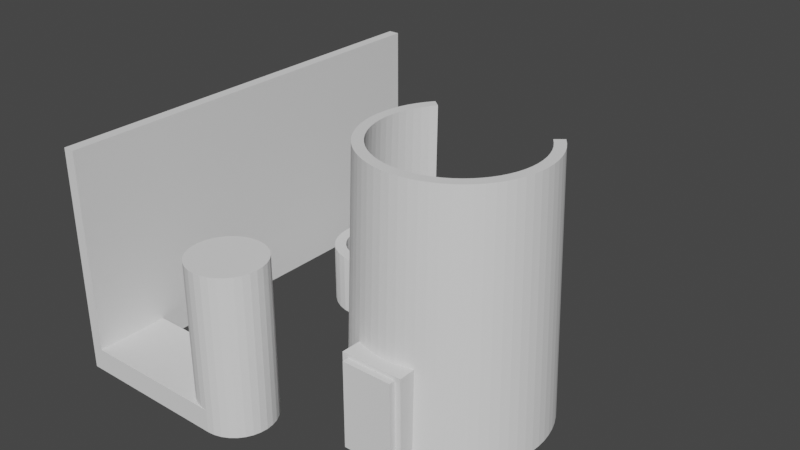 # Source: SOPORTE-DUCHA2.blend  (saved by Blender 3.5.10; exported with 4.5.12 LTS)
import bpy
from mathutils import Matrix  # noqa: F401  (used for matrix-valued properties, if any)

bpy.ops.wm.read_factory_settings(use_empty=True)
scene = bpy.context.scene
scene.name = 'Scene'

# ---- collections
col_collection = bpy.data.collections.new('Collection'); scene.collection.children.link(col_collection)

# ---- world
world_world = bpy.data.worlds.new('World'); scene.world = world_world
world_world.use_nodes = True; world_world.node_tree.nodes.clear()
_N = world_world.node_tree.nodes; _L = world_world.node_tree.links
n0 = _N.new('ShaderNodeOutputWorld'); n0.name = 'World Output'; n0.location = (300, 300)
n1 = _N.new('ShaderNodeBackground'); n1.name = 'Background'; n1.location = (10, 300)
n1.inputs[0].default_value = (0.05088, 0.05088, 0.05088, 1.0)
_L.new(n1.outputs[0], n0.inputs[0])
n0.is_active_output = True
world_world.color = (0.05088, 0.05088, 0.05088)
world_world.use_sun_shadow = False
world_world.sun_shadow_jitter_overblur = 0.0

# ---- meshes
me_circle_004 = bpy.data.meshes.new('Circle.004')
me_circle_004.from_pydata([(0.0, 1.0, -2.765e-10), (-0.09802, 0.9952, -2.779e-10), (-0.1951, 0.9808, -2.793e-10), (-0.2903, 0.9569, -2.807e-10), (-0.3827, 0.9239, -2.821e-10), (-0.4714, 0.8819, -2.833e-10), (-0.5556, 0.8315, -2.846e-10), (-0.6344, 0.773, -2.857e-10), (-0.6344, -0.773, -2.857e-10), (-0.5556, -0.8315, -2.846e-10), (-0.4714, -0.8819, -2.833e-10), (-0.3827, -0.9239, -2.821e-10), (-0.2903, -0.9569, -2.807e-10), (-0.1951, -0.9808, -2.793e-10), (-0.09802, -0.9952, -2.779e-10), (0.0, -1.0, -2.765e-10), (0.09802, -0.9952, -2.751e-10), (0.1951, -0.9808, -2.736e-10), (0.2903, -0.9569, -2.723e-10), (0.3827, -0.9239, -2.709e-10), (0.4714, -0.8819, -2.696e-10), (0.6344, -0.773, -2.673e-10), (0.7071, -0.7071, -2.662e-10), (0.773, -0.6344, -2.652e-10), (0.8315, -0.5556, -2.644e-10), (0.8819, -0.4714, -2.637e-10), (0.9239, -0.3827, -2.63e-10), (0.9569, -0.2903, -2.626e-10), (0.9808, -0.1951, -2.622e-10), (0.9952, -0.09802, -2.62e-10), (1.0, 0.0, -2.619e-10), (0.9952, 0.09802, -2.62e-10), (0.9808, 0.1951, -2.622e-10), (0.9569, 0.2903, -2.626e-10), (0.9239, 0.3827, -2.63e-10), (0.8819, 0.4714, -2.637e-10), (0.8315, 0.5556, -2.644e-10), (0.773, 0.6344, -2.652e-10), (0.7071, 0.7071, -2.662e-10), (0.6344, 0.773, -2.673e-10), (0.5556, 0.8315, -2.684e-10), (0.4714, 0.8819, -2.696e-10), (0.3827, 0.9239, -2.709e-10), (0.2903, 0.9569, -2.723e-10), (0.1951, 0.9808, -2.736e-10), (0.09802, 0.9952, -2.751e-10), (-0.08593, 0.8725, 4.513), (-7.349e-09, 0.8767, 4.513), (-0.171, 0.8599, 4.513), (-0.2545, 0.839, 4.513), (-0.3355, 0.81, 4.513), (-0.4133, 0.7732, 4.513), (-0.4871, 0.729, 4.513), (-0.5562, 0.6777, 4.513), (-0.5562, -0.6777, 4.513), (-0.4871, -0.729, 4.513), (-0.4133, -0.7732, 4.513), (-0.3355, -0.81, 4.513), (-0.2545, -0.839, 4.513), (-0.171, -0.8599, 4.513), (-0.08593, -0.8725, 4.513), (-7.349e-09, -0.8767, 4.513), (0.08593, -0.8725, 4.513), (0.171, -0.8599, 4.513), (0.2545, -0.839, 4.513), (0.3355, -0.81, 4.513), (0.4133, -0.7732, 4.513), (0.4871, -0.729, 4.513), (0.5562, -0.6777, 4.513), (0.6199, -0.6199, 4.513), (0.6777, -0.5562, 4.513), (0.729, -0.4871, 4.513), (0.7732, -0.4133, 4.513), (0.81, -0.3355, 4.513), (0.839, -0.2545, 4.513), (0.8599, -0.171, 4.513), (0.8725, -0.08593, 4.513), (0.8767, -2.939e-08, 4.513), (0.8725, 0.08593, 4.513), (0.8599, 0.171, 4.513), (0.839, 0.2545, 4.513), (0.81, 0.3355, 4.513), (0.7732, 0.4133, 4.513), (0.729, 0.4871, 4.513), (0.6777, 0.5562, 4.513), (0.6199, 0.6199, 4.513), (0.5562, 0.6777, 4.513), (0.4871, 0.729, 4.513), (0.4133, 0.7732, 4.513), (0.3355, 0.81, 4.513), (0.2545, 0.839, 4.513), (0.171, 0.8599, 4.513), (0.08593, 0.8725, 4.513), (-0.09776, 0.9926, 4.513), (-7.349e-09, 0.9974, 4.513), (-0.1946, 0.9782, 4.513), (-0.2895, 0.9544, 4.513), (-0.3817, 0.9215, 4.513), (-0.4702, 0.8796, 4.513), (-0.5541, 0.8293, 4.513), (-0.6327, 0.771, 4.513), (-0.6327, -0.771, 4.513), (-0.5541, -0.8293, 4.513), (-0.4702, -0.8796, 4.513), (-0.3817, -0.9215, 4.513), (-0.2895, -0.9544, 4.513), (-0.1946, -0.9782, 4.513), (-0.09776, -0.9926, 4.513), (-7.349e-09, -0.9974, 4.513), (0.09776, -0.9926, 4.513), (0.1946, -0.9782, 4.513), (0.2895, -0.9544, 4.513), (0.3817, -0.9215, 4.513), (0.4702, -0.8796, 4.513), (0.5541, -0.8293, 4.513), (0.6327, -0.771, 4.513), (0.7053, -0.7053, 4.513), (0.771, -0.6327, 4.513), (0.8293, -0.5541, 4.513), (0.8796, -0.4702, 4.513), (0.9215, -0.3817, 4.513), (0.9544, -0.2895, 4.513), (0.9782, -0.1946, 4.513), (0.9926, -0.09776, 4.513), (0.9974, -4.378e-08, 4.513), (0.9926, 0.09776, 4.513), (0.9782, 0.1946, 4.513), (0.9544, 0.2895, 4.513), (0.9215, 0.3817, 4.513), (0.8796, 0.4702, 4.513), (0.8293, 0.5541, 4.513), (0.771, 0.6327, 4.513), (0.7053, 0.7053, 4.513), (0.6327, 0.771, 4.513), (0.5541, 0.8293, 4.513), (0.4702, 0.8796, 4.513), (0.3817, 0.9215, 4.513), (0.2895, 0.9544, 4.513), (0.1946, 0.9782, 4.513), (0.09776, 0.9926, 4.513), (-0.691, 0.842, 9.534e-07), (0.4168, 1.006, 9.534e-07), (0.5135, 0.9606, 9.534e-07), (0.3162, 1.042, 9.534e-07), (0.2125, 1.068, 9.534e-07), (0.1068, 1.084, 9.534e-07), (-2.537e-09, 1.089, 9.534e-07), (-0.691, -0.842, 9.534e-07), (-0.6051, -0.9056, 9.534e-07), (-0.5135, -0.9606, 9.534e-07), (-0.4168, -1.006, 9.534e-07), (-0.3162, -1.042, 9.534e-07), (-0.2125, -1.068, 9.534e-07), (-0.1068, -1.084, 9.534e-07), (-2.537e-09, -1.089, 9.534e-07), (0.1068, -1.084, 9.534e-07), (0.2125, -1.068, 9.534e-07), (0.3162, -1.042, 9.534e-07), (0.4168, -1.006, 9.534e-07), (0.5135, -0.9606, 9.534e-07), (0.6051, -0.9056, 9.534e-07), (0.691, -0.842, 9.534e-07), (0.7702, -0.7702, 9.534e-07), (0.842, -0.691, 9.534e-07), (0.9056, -0.6051, 9.534e-07), (0.9606, -0.5135, 9.534e-07), (1.006, -0.4168, 9.534e-07), (1.042, -0.3162, 9.534e-07), (1.068, -0.2125, 9.534e-07), (1.084, -0.1068, 9.534e-07), (1.089, -2.586e-08, 9.534e-07), (1.084, 0.1068, 9.534e-07), (1.068, 0.2125, 9.534e-07), (1.042, 0.3162, 9.534e-07), (1.006, 0.4168, 9.534e-07), (-0.1068, 1.084, 9.534e-07), (0.9606, 0.5135, 9.534e-07), (-0.2125, 1.068, 9.534e-07), (0.9056, 0.6051, 9.534e-07), (-0.3162, 1.042, 9.534e-07), (0.842, 0.691, 9.534e-07), (-0.4168, 1.006, 9.534e-07), (0.7702, 0.7702, 9.534e-07), (-0.5135, 0.9606, 9.534e-07), (0.691, 0.842, 9.534e-07), (-0.6051, 0.9056, 9.534e-07), (0.6051, 0.9056, 9.534e-07), (0.404, 0.9753, 1.652), (0.3064, 1.01, 1.652), (0.2059, 1.035, 1.652), (0.1035, 1.051, 1.652), (-4.298e-09, 1.056, 1.652), (-0.6697, -0.816, 1.652), (-0.5865, -0.8777, 1.652), (-0.4976, -0.931, 1.652), (-0.404, -0.9753, 1.652), (-0.3064, -1.01, 1.652), (-0.2059, -1.035, 1.652), (-0.1035, -1.051, 1.652), (-4.298e-09, -1.056, 1.652), (0.1035, -1.051, 1.652), (0.2059, -1.035, 1.652), (0.3064, -1.01, 1.652), (0.404, -0.9753, 1.652), (0.4976, -0.931, 1.652), (0.5865, -0.8777, 1.652), (0.6697, -0.816, 1.652), (0.7464, -0.7464, 1.652), (0.816, -0.6697, 1.652), (0.8777, -0.5865, 1.652), (0.931, -0.4976, 1.652), (0.9753, -0.404, 1.652), (1.01, -0.3064, 1.652), (1.035, -0.2059, 1.652), (1.051, -0.1035, 1.652), (1.056, -3.242e-08, 1.652), (1.051, 0.1035, 1.652), (1.035, 0.2059, 1.652), (1.01, 0.3064, 1.652), (0.9753, 0.404, 1.652), (-0.1035, 1.051, 1.652), (0.931, 0.4976, 1.652), (-0.2059, 1.035, 1.652), (0.8777, 0.5865, 1.652), (-0.3064, 1.01, 1.652), (0.816, 0.6697, 1.652), (-0.404, 0.9753, 1.652), (0.7464, 0.7464, 1.652), (-0.4976, 0.931, 1.652), (0.6697, 0.816, 1.652), (-0.5865, 0.8777, 1.652), (0.5865, 0.8777, 1.652), (-0.6697, 0.816, 1.652), (0.4976, 0.931, 1.652), (0.9606, -1.372e-08, 1.656), (0.9502, 0.09358, 1.657), (0.9364, 0.1863, 1.657), (0.9136, 0.2771, 1.658), (0.882, 0.3653, 1.658), (0.842, 0.45, 1.659), (0.7938, 0.5304, 1.659), (0.738, 0.6056, 1.66), (0.675, 0.675, 1.66), (0.6056, 0.738, 1.66), (0.5304, 0.7938, 1.66), (0.45, 0.8419, 1.66), (0.3653, 0.882, 1.659), (0.2771, 0.9136, 1.659), (0.1863, 0.9364, 1.659), (0.09358, 0.9501, 1.658), (-2.699e-09, 0.9547, 1.657), (-0.09358, 0.9501, 1.657), (-0.1863, 0.9364, 1.656), (-0.2772, 0.9137, 1.655), (-0.3654, 0.8821, 1.654), (-0.4501, 0.8421, 1.653), (-0.5305, 0.7939, 1.652), (-0.6058, 0.7381, 1.651), (0.9502, -0.09358, 1.657), (0.9364, -0.1863, 1.657), (0.9136, -0.2771, 1.658), (0.882, -0.3654, 1.658), (0.842, -0.45, 1.659), (0.7938, -0.5304, 1.659), (0.738, -0.6056, 1.659), (0.6751, -0.6751, 1.659), (0.6056, -0.738, 1.659), (0.5304, -0.7938, 1.659), (0.45, -0.842, 1.659), (0.3653, -0.882, 1.659), (0.2771, -0.9136, 1.658), (0.1863, -0.9364, 1.658), (0.09358, -0.9501, 1.658), (-2.698e-09, -0.9547, 1.657), (-0.09358, -0.9502, 1.656), (-0.1863, -0.9364, 1.656), (-0.2772, -0.9137, 1.655), (-0.3654, -0.8821, 1.654), (-0.4501, -0.8421, 1.653), (-0.5305, -0.7939, 1.652), (-0.6058, -0.7381, 1.652), (1.208, -0.3422, 0.06767), (1.208, -0.3162, 0.06767), (1.208, -0.2125, 0.06768), (1.208, -0.1068, 0.06768), (1.208, -2.235e-08, 0.06768), (1.208, 0.1068, 0.06768), (1.208, 0.2125, 0.06768), (1.208, 0.2481, 0.06768), (1.208, -0.3422, 1.584), (1.208, -0.3064, 1.584), (1.208, -0.2059, 1.584), (1.208, -0.1035, 1.584), (1.208, -2.608e-08, 1.584), (1.208, 0.1035, 1.584), (1.208, 0.2059, 1.584), (1.208, 0.2391, 1.584), (0.5529, -0.8275, -2.684e-10), (1.208, 0.1068, -1.442e-05), (1.208, 0.2125, -1.639e-05), (1.208, 0.3162, -1.961e-05), (1.208, -0.4099, 1.652), (1.208, -0.3064, 1.652), (1.208, -0.2059, 1.652), (1.208, -0.1035, 1.652), (1.208, -0.4099, -2.408e-05), (1.208, -0.3162, -1.961e-05), (1.208, -2.608e-08, 1.652), (1.208, 0.1035, 1.652), (1.208, -0.2125, -1.639e-05), (1.208, -0.1068, -1.442e-05), (1.208, 0.2059, 1.652), (1.208, 0.3064, 1.652), (1.208, -2.235e-08, -1.377e-05), (1.282, 0.2059, 1.584), (1.282, 0.2125, 0.06767), (1.282, 0.1035, 1.584), (1.282, 0.1068, 0.06767), (1.282, -2.282e-08, 1.584), (1.282, -1.91e-08, 0.06767), (1.282, -0.2059, 1.584), (1.282, -0.2125, 0.06767), (1.282, -0.1068, 0.06767), (1.282, -0.1035, 1.584), (1.282, -0.3064, 1.584), (1.282, -0.3162, 0.06767), (1.282, 0.2481, 0.06767), (1.282, -0.3422, 1.584), (1.282, -0.3422, 0.06766), (1.282, 0.2391, 1.584)], [], [(72, 71, 118, 119), (73, 72, 119, 120), (74, 73, 120, 121), (75, 74, 121, 122), (76, 75, 122, 123), (77, 76, 123, 124), (78, 77, 124, 125), (79, 78, 125, 126), (80, 79, 126, 127), (81, 80, 127, 128), (55, 54, 101, 102), (82, 81, 128, 129), (56, 55, 102, 103), (46, 47, 94, 93), (83, 82, 129, 130), (57, 56, 103, 104), (48, 46, 93, 95), (84, 83, 130, 131), (58, 57, 104, 105), (49, 48, 95, 96), (85, 84, 131, 132), (59, 58, 105, 106), (50, 49, 96, 97), (86, 85, 132, 133), (60, 59, 106, 107), (51, 50, 97, 98), (87, 86, 133, 134), (61, 60, 107, 108), (52, 51, 98, 99), (88, 87, 134, 135), (62, 61, 108, 109), (53, 52, 99, 100), (89, 88, 135, 136), (63, 62, 109, 110), (90, 89, 136, 137), (64, 63, 110, 111), (91, 90, 137, 138), (65, 64, 111, 112), (92, 91, 138, 139), (66, 65, 112, 113), (47, 92, 139, 94), (67, 66, 113, 114), (68, 67, 114, 115), (69, 68, 115, 116), (70, 69, 116, 117), (71, 70, 117, 118), (233, 187, 136, 135), (187, 188, 137, 136), (188, 189, 138, 137), (189, 190, 139, 138), (190, 191, 94, 139), (279, 280, 54, 55), (278, 279, 55, 56), (277, 278, 56, 57), (276, 277, 57, 58), (275, 276, 58, 59), (274, 275, 59, 60), (273, 274, 60, 61), (272, 273, 61, 62), (271, 272, 62, 63), (270, 271, 63, 64), (269, 270, 64, 65), (268, 269, 65, 66), (267, 268, 66, 67), (192, 193, 102, 101), (266, 267, 67, 68), (193, 194, 103, 102), (265, 266, 68, 69), (194, 195, 104, 103), (264, 265, 69, 70), (195, 196, 105, 104), (263, 264, 70, 71), (196, 197, 106, 105), (262, 263, 71, 72), (197, 198, 107, 106), (261, 262, 72, 73), (198, 199, 108, 107), (260, 261, 73, 74), (199, 200, 109, 108), (259, 260, 74, 75), (200, 201, 110, 109), (258, 259, 75, 76), (201, 202, 111, 110), (234, 258, 76, 77), (202, 203, 112, 111), (31, 30, 234, 235), (203, 204, 113, 112), (236, 235, 78, 79), (204, 205, 114, 113), (237, 236, 79, 80), (205, 206, 115, 114), (238, 237, 80, 81), (251, 250, 47, 46), (206, 207, 116, 115), (239, 238, 81, 82), (252, 251, 46, 48), (207, 208, 117, 116), (240, 239, 82, 83), (253, 252, 48, 49), (208, 209, 118, 117), (241, 240, 83, 84), (254, 253, 49, 50), (209, 210, 119, 118), (242, 241, 84, 85), (255, 254, 50, 51), (210, 211, 120, 119), (243, 242, 85, 86), (256, 255, 51, 52), (211, 212, 121, 120), (244, 243, 86, 87), (257, 256, 52, 53), (212, 213, 122, 121), (245, 244, 87, 88), (213, 214, 123, 122), (246, 245, 88, 89), (214, 215, 124, 123), (247, 246, 89, 90), (215, 216, 125, 124), (248, 247, 90, 91), (216, 217, 126, 125), (249, 248, 91, 92), (217, 218, 127, 126), (250, 249, 92, 47), (218, 219, 128, 127), (191, 220, 93, 94), (219, 221, 129, 128), (220, 222, 95, 93), (221, 223, 130, 129), (222, 224, 96, 95), (223, 225, 131, 130), (224, 226, 97, 96), (225, 227, 132, 131), (226, 228, 98, 97), (227, 229, 133, 132), (228, 230, 99, 98), (229, 231, 134, 133), (230, 232, 100, 99), (231, 233, 135, 134), (186, 142, 233, 231), (185, 140, 232, 230), (184, 186, 231, 229), (183, 185, 230, 228), (182, 184, 229, 227), (181, 183, 228, 226), (180, 182, 227, 225), (179, 181, 226, 224), (178, 180, 225, 223), (177, 179, 224, 222), (176, 178, 223, 221), (175, 177, 222, 220), (174, 176, 221, 219), (146, 175, 220, 191), (173, 174, 219, 218), (164, 165, 210, 209), (163, 164, 209, 208), (162, 163, 208, 207), (161, 162, 207, 206), (160, 161, 206, 205), (159, 160, 205, 204), (158, 159, 204, 203), (157, 158, 203, 202), (156, 157, 202, 201), (155, 156, 201, 200), (154, 155, 200, 199), (153, 154, 199, 198), (152, 153, 198, 197), (151, 152, 197, 196), (150, 151, 196, 195), (149, 150, 195, 194), (148, 149, 194, 193), (147, 148, 193, 192), (192, 101, 54, 280), (232, 140, 7, 257), (145, 146, 191, 190), (144, 145, 190, 189), (143, 144, 189, 188), (141, 143, 188, 187), (142, 141, 187, 233), (15, 16, 155, 154), (44, 45, 145, 144), (17, 18, 157, 156), (171, 31, 32, 172), (158, 19, 20, 159), (23, 24, 164, 163), (21, 22, 162, 161), (24, 25, 165, 164), (0, 146, 145, 45), (174, 34, 35, 176), (28, 168, 167, 27), (166, 26, 27, 167), (34, 174, 173, 33), (8, 9, 148, 147), (4, 5, 183, 181), (42, 141, 142, 41), (182, 38, 39, 184), (149, 10, 11, 150), (0, 1, 175, 146), (177, 2, 3, 179), (43, 44, 144, 143), (148, 9, 10, 149), (175, 1, 2, 177), (13, 152, 151, 12), (150, 11, 12, 151), (35, 36, 178, 176), (22, 23, 163, 162), (186, 40, 41, 142), (184, 39, 40, 186), (141, 42, 43, 143), (165, 25, 26, 166), (16, 17, 156, 155), (172, 32, 33, 173), (170, 30, 31, 171), (29, 30, 170, 169), (37, 38, 182, 180), (14, 15, 154, 153), (6, 7, 140, 185), (36, 37, 180, 178), (152, 13, 14, 153), (4, 181, 179, 3), (28, 29, 169, 168), (157, 18, 19, 158), (5, 6, 185, 183), (7, 6, 256, 257), (6, 5, 255, 256), (5, 4, 254, 255), (4, 3, 253, 254), (3, 2, 252, 253), (2, 1, 251, 252), (1, 0, 250, 251), (0, 45, 249, 250), (45, 44, 248, 249), (44, 43, 247, 248), (43, 42, 246, 247), (42, 41, 245, 246), (41, 40, 244, 245), (40, 39, 243, 244), (39, 38, 242, 243), (38, 37, 241, 242), (37, 36, 240, 241), (36, 35, 239, 240), (35, 34, 238, 239), (34, 33, 237, 238), (33, 32, 236, 237), (32, 31, 235, 236), (77, 78, 235, 234), (100, 232, 257, 53), (9, 8, 280, 279), (10, 9, 279, 278), (11, 10, 278, 277), (12, 11, 277, 276), (13, 12, 276, 275), (14, 13, 275, 274), (15, 14, 274, 273), (16, 15, 273, 272), (17, 16, 272, 271), (18, 17, 271, 270), (19, 18, 270, 269), (20, 19, 269, 268), (22, 21, 266, 265), (23, 22, 265, 264), (24, 23, 264, 263), (25, 24, 263, 262), (26, 25, 262, 261), (27, 26, 261, 260), (28, 27, 260, 259), (29, 28, 259, 258), (30, 29, 258, 234), (147, 192, 280, 8), (211, 210, 165, 166), (170, 171, 298, 313), (169, 170, 313, 310), (166, 167, 306, 305), (218, 217, 311, 312), (172, 173, 300, 299), (213, 212, 302, 303), (215, 214, 304, 307), (212, 211, 301, 302), (171, 172, 299, 298), (214, 213, 303, 304), (217, 216, 308, 311), (216, 215, 307, 308), (167, 168, 309, 306), (168, 169, 310, 309), (173, 218, 312, 300), (211, 166, 305, 301), (267, 297, 20, 268), (160, 159, 20, 297), (266, 21, 297, 267), (161, 160, 297, 21), (286, 287, 315, 317), (282, 283, 321, 325), (288, 296, 329, 326), (294, 293, 318, 316), (285, 286, 317, 319), (281, 282, 325, 328), (295, 294, 316, 314), (287, 286, 298, 299), (288, 287, 299, 300), (289, 290, 302, 301), (291, 292, 304, 303), (290, 291, 303, 302), (282, 281, 305, 306), (293, 294, 308, 307), (283, 282, 306, 309), (292, 293, 307, 304), (284, 283, 309, 310), (295, 296, 312, 311), (285, 284, 310, 313), (294, 295, 311, 308), (286, 285, 313, 298), (296, 288, 300, 312), (281, 289, 301, 305), (324, 325, 321, 320), (323, 320, 321, 322), (323, 322, 319, 318), (327, 328, 325, 324), (329, 314, 315, 326), (315, 314, 316, 317), (319, 317, 316, 318), (289, 281, 328, 327), (293, 292, 323, 318), (287, 288, 326, 315), (283, 284, 322, 321), (290, 289, 327, 324), (296, 295, 314, 329), (292, 291, 320, 323), (284, 285, 319, 322), (291, 290, 324, 320)])
_uv = me_circle_004.uv_layers.new(name='UVMap')
_uv.uv.foreach_set('vector', [0.0, 0.0, 0.0, 0.0, 0.0, 0.0, 0.0, 0.0, 0.0, 0.0, 0.0, 0.0, 0.0, 0.0, 0.0, 0.0, 0.0, 0.0, 0.0, 0.0, 0.0, 0.0, 0.0, 0.0, 0.0, 0.0, 0.0, 0.0, 0.0, 0.0, 0.0, 0.0, 0.0, 0.0, 0.0, 0.0, 0.0, 0.0, 0.0, 0.0, 0.0, 0.0, 0.0, 0.0, 0.0, 0.0, 0.0, 0.0, 0.0, 0.0, 0.0, 0.0, 0.0, 0.0, 0.0, 0.0, 0.0, 0.0, 0.0, 0.0, 0.0, 0.0, 0.0, 0.0, 0.0, 0.0, 0.0, 0.0, 0.0, 0.0, 0.0, 0.0, 0.0, 0.0, 0.0, 0.0, 0.0, 0.0, 0.0, 0.0, 0.0, 0.0, 0.0, 0.0, 0.0, 0.0, 0.0, 0.0, 0.0, 0.0, 0.0, 0.0, 0.0, 0.0, 0.0, 0.0, 0.0, 0.0, 0.0, 0.0, 0.0, 0.0, 0.0, 0.0, 0.0, 0.0, 0.0, 0.0, 0.0, 0.0, 0.0, 0.0, 0.0, 0.0, 0.0, 0.0, 0.0, 0.0, 0.0, 0.0, 0.0, 0.0, 0.0, 0.0, 0.0, 0.0, 0.0, 0.0, 0.0, 0.0, 0.0, 0.0, 0.0, 0.0, 0.0, 0.0, 0.0, 0.0, 0.0, 0.0, 0.0, 0.0, 0.0, 0.0, 0.0, 0.0, 0.0, 0.0, 0.0, 0.0, 0.0, 0.0, 0.0, 0.0, 0.0, 0.0, 0.0, 0.0, 0.0, 0.0, 0.0, 0.0, 0.0, 0.0, 0.0, 0.0, 0.0, 0.0, 0.0, 0.0, 0.0, 0.0, 0.0, 0.0, 0.0, 0.0, 0.0, 0.0, 0.0, 0.0, 0.0, 0.0, 0.0, 0.0, 0.0, 0.0, 0.0, 0.0, 0.0, 0.0, 0.0, 0.0, 0.0, 0.0, 0.0, 0.0, 0.0, 0.0, 0.0, 0.0, 0.0, 0.0, 0.0, 0.0, 0.0, 0.0, 0.0, 0.0, 0.0, 0.0, 0.0, 0.0, 0.0, 0.0, 0.0, 0.0, 0.0, 0.0, 0.0, 0.0, 0.0, 0.0, 0.0, 0.0, 0.0, 0.0, 0.0, 0.0, 0.0, 0.0, 0.0, 0.0, 0.0, 0.0, 0.0, 0.0, 0.0, 0.0, 0.0, 0.0, 0.0, 0.0, 0.0, 0.0, 0.0, 0.0, 0.0, 0.0, 0.0, 0.0, 0.0, 0.0, 0.0, 0.0, 0.0, 0.0, 0.0, 0.0, 0.0, 0.0, 0.0, 0.0, 0.0, 0.0, 0.0, 0.0, 0.0, 0.0, 0.0, 0.0, 0.0, 0.0, 0.0, 0.0, 0.0, 0.0, 0.0, 0.0, 0.0, 0.0, 0.0, 0.0, 0.0, 0.0, 0.0, 0.0, 0.0, 0.0, 0.0, 0.0, 0.0, 0.0, 0.0, 0.0, 0.0, 0.0, 0.0, 0.0, 0.0, 0.0, 0.0, 0.0, 0.0, 0.0, 0.0, 0.0, 0.0, 0.0, 0.0, 0.0, 0.0, 0.0, 0.0, 0.0, 0.0, 0.0, 0.0, 0.0, 0.0, 0.0, 0.0, 0.0, 0.0, 0.0, 0.0, 0.0, 0.0, 0.0, 0.0, 0.0, 0.0, 0.0, 0.0, 0.0, 0.0, 0.0, 0.0, 0.0, 0.0, 0.0, 0.0, 0.0, 0.0, 0.0, 0.0, 0.0, 0.0, 0.0, 0.0, 0.0, 0.0, 0.0, 0.0, 0.0, 0.0, 0.0, 0.0, 0.0, 0.0, 0.0, 0.0, 0.0, 0.0, 0.0, 0.0, 0.0, 0.0, 0.0, 0.0, 0.0, 0.0, 0.0, 0.0, 0.0, 0.0, 0.0, 0.0, 0.0, 0.0, 0.0, 0.0, 0.0, 0.0, 0.0, 0.0, 0.0, 0.0, 0.0, 0.0, 0.0, 0.0, 0.0, 0.0, 0.0, 0.0, 0.0, 0.0, 0.0, 0.0, 0.0, 0.0, 0.0, 0.0, 0.0, 0.0, 0.0, 0.0, 0.0, 0.0, 0.0, 0.0, 0.0, 0.0, 0.0, 0.0, 0.0, 0.0, 0.0, 0.0, 0.0, 0.0, 0.0, 0.0, 0.0, 0.0, 0.0, 0.0, 0.0, 0.0, 0.0, 0.0, 0.0, 0.0, 0.0, 0.0, 0.0, 0.0, 0.0, 0.0, 0.0, 0.0, 0.0, 0.0, 0.0, 0.0, 0.0, 0.0, 0.0, 0.0, 0.0, 0.0, 0.0, 0.0, 0.0, 0.0, 0.0, 0.0, 0.0, 0.0, 0.0, 0.0, 0.0, 0.0, 0.0, 0.0, 0.0, 0.0, 0.0, 0.0, 0.0, 0.0, 0.0, 0.0, 0.0, 0.0, 0.0, 0.0, 0.0, 0.0, 0.0, 0.0, 0.0, 0.0, 0.0, 0.0, 0.0, 0.0, 0.0, 0.0, 0.0, 0.0, 0.0, 0.0, 0.0, 0.0, 0.0, 0.0, 0.0, 0.0, 0.0, 0.0, 0.0, 0.0, 0.0, 0.0, 0.0, 0.0, 0.0, 0.0, 0.0, 0.0, 0.0, 0.0, 0.0, 0.0, 0.0, 0.0, 0.0, 0.0, 0.0, 0.0, 0.0, 0.0, 0.0, 0.0, 0.0, 0.0, 0.0, 0.0, 0.0, 0.0, 0.0, 0.0, 0.0, 0.0, 0.0, 0.0, 0.0, 0.0, 0.0, 0.0, 0.0, 0.0, 0.0, 0.0, 0.0, 0.0, 0.0, 0.0, 0.0, 0.0, 0.0, 0.0, 0.0, 0.0, 0.0, 0.0, 0.0, 0.0, 0.0, 0.0, 0.0, 0.0, 0.0, 0.0, 0.0, 0.0, 0.0, 0.0, 0.0, 0.0, 0.0, 0.0, 0.0, 0.0, 0.0, 0.0, 0.0, 0.0, 0.0, 0.0, 0.0, 0.0, 0.0, 0.0, 0.0, 0.0, 0.0, 0.0, 0.0, 0.0, 0.0, 0.0, 0.0, 0.0, 0.0, 0.0, 0.0, 0.0, 0.0, 0.0, 0.0, 0.0, 0.0, 0.0, 0.0, 0.0, 0.0, 0.0, 0.0, 0.0, 0.0, 0.0, 0.0, 0.0, 0.0, 0.0, 0.0, 0.0, 0.0, 0.0, 0.0, 0.0, 0.0, 0.0, 0.0, 0.0, 0.0, 0.0, 0.0, 0.0, 0.0, 0.0, 0.0, 0.0, 0.0, 0.0, 0.0, 0.0, 0.0, 0.0, 0.0, 0.0, 0.0, 0.0, 0.0, 0.0, 0.0, 0.0, 0.0, 0.0, 0.0, 0.0, 0.0, 0.0, 0.0, 0.0, 0.0, 0.0, 0.0, 0.0, 0.0, 0.0, 0.0, 0.0, 0.0, 0.0, 0.0, 0.0, 0.0, 0.0, 0.0, 0.0, 0.0, 0.0, 0.0, 0.0, 0.0, 0.0, 0.0, 0.0, 0.0, 0.0, 0.0, 0.0, 0.0, 0.0, 0.0, 0.0, 0.0, 0.0, 0.0, 0.0, 0.0, 0.0, 0.0, 0.0, 0.0, 0.0, 0.0, 0.0, 0.0, 0.0, 0.0, 0.0, 0.0, 0.0, 0.0, 0.0, 0.0, 0.0, 0.0, 0.0, 0.0, 0.0, 0.0, 0.0, 0.0, 0.0, 0.0, 0.0, 0.0, 0.0, 0.0, 0.0, 0.0, 0.0, 0.0, 0.0, 0.0, 0.0, 0.0, 0.0, 0.0, 0.0, 0.0, 0.0, 0.0, 0.0, 0.0, 0.0, 0.0, 0.0, 0.0, 0.0, 0.0, 0.0, 0.0, 0.0, 0.0, 0.0, 0.0, 0.0, 0.0, 0.0, 0.0, 0.0, 0.0, 0.0, 0.0, 0.0, 0.0, 0.0, 0.0, 0.0, 0.0, 0.0, 0.0, 0.0, 0.0, 0.0, 0.0, 0.0, 0.0, 0.0, 0.0, 0.0, 0.0, 0.0, 0.0, 0.0, 0.0, 0.0, 0.0, 0.0, 0.0, 0.0, 0.0, 0.0, 0.0, 0.0, 0.0, 0.0, 0.0, 0.0, 0.0, 0.0, 0.0, 0.0, 0.0, 0.0, 0.0, 0.0, 0.0, 0.0, 0.0, 0.0, 0.0, 0.0, 0.0, 0.0, 0.0, 0.0, 0.0, 0.0, 0.0, 0.0, 0.0, 0.0, 0.0, 0.0, 0.0, 0.0, 0.0, 0.0, 0.0, 0.0, 0.0, 0.0, 0.0, 0.0, 0.0, 0.0, 0.0, 0.0, 0.0, 0.0, 0.0, 0.0, 0.0, 0.0, 0.0, 0.0, 0.0, 0.0, 0.0, 0.0, 0.0, 0.0, 0.0, 0.0, 0.0, 0.0, 0.0, 0.0, 0.0, 0.0, 0.0, 0.0, 0.0, 0.0, 0.0, 0.0, 0.0, 0.0, 0.0, 0.0, 0.0, 0.0, 0.0, 0.0, 0.0, 0.0, 0.0, 0.0, 0.0, 0.0, 0.0, 0.0, 0.0, 0.0, 0.0, 0.0, 0.0, 0.0, 0.0, 0.0, 0.0, 0.0, 0.0, 0.0, 0.0, 0.0, 0.0, 0.0, 0.0, 0.0, 0.0, 0.0, 0.0, 0.0, 0.0, 0.0, 0.0, 0.0, 0.0, 0.0, 0.0, 0.0, 0.0, 0.0, 0.0, 0.0, 0.0, 0.0, 0.0, 0.0, 0.0, 0.0, 0.0, 0.0, 0.0, 0.0, 0.0, 0.0, 0.0, 0.0, 0.0, 0.0, 0.0, 0.0, 0.0, 0.0, 0.0, 0.0, 0.0, 0.0, 0.0, 0.0, 0.0, 0.0, 0.0, 0.0, 0.0, 0.0, 0.0, 0.0, 0.0, 0.0, 0.0, 0.0, 0.0, 0.0, 0.0, 0.0, 0.0, 0.0, 0.0, 0.0, 0.0, 0.0, 0.0, 0.0, 0.0, 0.0, 0.0, 0.0, 0.0, 0.0, 0.0, 0.0, 0.0, 0.0, 0.0, 0.0, 0.0, 0.0, 0.0, 0.0, 0.0, 0.0, 0.0, 0.0, 0.0, 0.0, 0.0, 0.0, 0.0, 0.0, 0.0, 0.0, 0.0, 0.0, 0.0, 0.0, 0.0, 0.0, 0.0, 0.0, 0.0, 0.0, 0.0, 0.0, 0.0, 0.0, 0.0, 0.0, 0.0, 0.0, 0.0, 0.0, 0.0, 0.0, 0.0, 0.0, 0.0, 0.0, 0.0, 0.0, 0.0, 0.0, 0.0, 0.0, 0.0, 0.0, 0.0, 0.0, 0.0, 0.0, 0.0, 0.0, 0.0, 0.0, 0.0, 0.0, 0.0, 0.0, 0.0, 0.0, 0.0, 0.0, 0.0, 0.0, 0.0, 0.0, 0.0, 0.0, 0.0, 0.0, 0.0, 0.0, 0.0, 0.0, 0.0, 0.0, 0.0, 0.0, 0.0, 0.0, 0.0, 0.0, 0.0, 0.0, 0.0, 0.0, 0.0, 0.0, 0.0, 0.0, 0.0, 0.0, 0.0, 0.0, 0.0, 0.0, 0.0, 0.0, 0.0, 0.0, 0.0, 0.0, 0.0, 0.0, 0.0, 0.0, 0.0, 0.0, 0.0, 0.0, 0.0, 0.0, 0.0, 0.0, 0.0, 0.0, 0.0, 0.0, 0.0, 0.0, 0.0, 0.0, 0.0, 0.0, 0.0, 0.0, 0.0, 0.0, 0.0, 0.0, 0.0, 0.0, 0.0, 0.0, 0.0, 0.0, 0.0, 0.0, 0.0, 0.0, 0.0, 0.0, 0.0, 0.0, 0.0, 0.0, 0.0, 0.0, 0.0, 0.0, 0.0, 0.0, 0.0, 0.0, 0.0, 0.0, 0.0, 0.0, 0.0, 0.0, 0.0, 0.0, 0.0, 0.0, 0.0, 0.0, 0.0, 0.0, 0.0, 0.0, 0.0, 0.0, 0.0, 0.0, 0.0, 0.0, 0.0, 0.0, 0.0, 0.0, 0.0, 0.0, 0.0, 0.0, 0.0, 0.0, 0.0, 0.0, 0.0, 0.0, 0.0, 0.0, 0.0, 0.0, 0.0, 0.0, 0.0, 0.0, 0.0, 0.0, 0.0, 0.0, 0.0, 0.0, 0.0, 0.0, 0.0, 0.0, 0.0, 0.0, 0.0, 0.0, 0.0, 0.0, 0.0, 0.0, 0.0, 0.0, 0.0, 0.0, 0.0, 0.0, 0.0, 0.0, 0.0, 0.0, 0.0, 0.0, 0.0, 0.0, 0.0, 0.0, 0.0, 0.0, 0.0, 0.0, 0.0, 0.0, 0.0, 0.0, 0.0, 0.0, 0.0, 0.0, 0.0, 0.0, 0.0, 0.0, 0.0, 0.0, 0.0, 0.0, 0.0, 0.0, 0.0, 0.0, 0.0, 0.0, 0.0, 0.0, 0.0, 0.0, 0.0, 0.0, 0.0, 0.0, 0.0, 0.0, 0.0, 0.0, 0.0, 0.0, 0.0, 0.0, 0.0, 0.0, 0.0, 0.0, 0.0, 0.0, 0.0, 0.0, 0.0, 0.0, 0.0, 0.0, 0.0, 0.0, 0.0, 0.0, 0.0, 0.0, 0.0, 0.0, 0.0, 0.0, 0.0, 0.0, 0.0, 0.0, 0.0, 0.0, 0.0, 0.0, 0.0, 0.0, 0.0, 0.0, 0.0, 0.0, 0.0, 0.0, 0.0, 0.0, 0.0, 0.0, 0.0, 0.0, 0.0, 0.0, 0.0, 0.0, 0.0, 0.0, 0.0, 0.0, 0.0, 0.0, 0.0, 0.0, 0.0, 0.0, 0.0, 0.0, 0.0, 0.0, 0.0, 0.0, 0.0, 0.0, 0.0, 0.0, 0.0, 0.0, 0.0, 0.0, 0.0, 0.0, 0.0, 0.0, 0.0, 0.0, 0.0, 0.0, 0.0, 0.0, 0.0, 0.0, 0.0, 0.0, 0.0, 0.0, 0.0, 0.0, 0.0, 0.0, 0.0, 0.0, 0.0, 0.0, 0.0, 0.0, 0.0, 0.0, 0.0, 0.0, 0.0, 0.0, 0.0, 0.0, 0.0, 0.0, 0.0, 0.0, 0.0, 0.0, 0.0, 0.0, 0.0, 0.0, 0.0, 0.0, 0.0, 0.0, 0.0, 0.0, 0.0, 0.0, 0.0, 0.0, 0.0, 0.0, 0.0, 0.0, 0.0, 0.0, 0.0, 0.0, 0.0, 0.0, 0.0, 0.0, 0.0, 0.0, 0.0, 0.0, 0.0, 0.0, 0.0, 0.0, 0.0, 0.0, 0.0, 0.0, 0.0, 0.0, 0.0, 0.0, 0.0, 0.0, 0.0, 0.0, 0.0, 0.0, 0.0, 0.0, 0.0, 0.0, 0.0, 0.0, 0.0, 0.0, 0.0, 0.0, 0.0, 0.0, 0.0, 0.0, 0.0, 0.0, 0.0, 0.0, 0.0, 0.0, 0.0, 0.0, 0.0, 0.0, 0.0, 0.0, 0.0, 0.0, 0.0, 0.0, 0.0, 0.0, 0.0, 0.0, 0.0, 0.0, 0.0, 0.0, 0.0, 0.0, 0.0, 0.0, 0.0, 0.0, 0.0, 0.0, 0.0, 0.0, 0.0, 0.0, 0.0, 0.0, 0.0, 0.0, 0.0, 0.0, 0.0, 0.0, 0.0, 0.0, 0.0, 0.0, 0.0, 0.0, 0.0, 0.0, 0.0, 0.0, 0.0, 0.0, 0.0, 0.0, 0.0, 0.0, 0.0, 0.0, 0.0, 0.0, 0.0, 0.0, 0.0, 0.0, 0.0, 0.0, 0.0, 0.0, 0.0, 0.0, 0.0, 0.0, 0.0, 0.0, 0.0, 0.0, 0.0, 0.0, 0.0, 0.0, 0.0, 0.0, 0.0, 0.0, 0.0, 0.0, 0.0, 0.0, 0.0, 0.0, 0.0, 0.0, 0.0, 0.0, 0.0, 0.0, 0.0, 0.0, 0.0, 0.0, 0.0, 0.0, 0.0, 0.0, 0.0, 0.0, 0.0, 0.0, 0.0, 0.0, 0.0, 0.0, 0.0, 0.0, 0.0, 0.0, 0.0, 0.0, 0.0, 0.0, 0.0, 0.0, 0.0, 0.0, 0.0, 0.0, 0.0, 0.0, 0.0, 0.0, 0.0, 0.0, 0.0, 0.0, 0.0, 0.0, 0.0, 0.0, 0.0, 0.0, 0.0, 0.0, 0.0, 0.0, 0.0, 0.0, 0.0, 0.0, 0.0, 0.0, 0.0, 0.0, 0.0, 0.0, 0.0, 0.0, 0.0, 0.0, 0.0, 0.0, 0.0, 0.0, 0.0, 0.0, 0.0, 0.0, 0.0, 0.0, 0.0, 0.0, 0.0, 0.0, 0.0, 0.0, 0.0, 0.0, 0.0, 0.0, 0.0, 0.0, 0.0, 0.0, 0.0, 0.0, 0.0, 0.0, 0.0, 0.0, 0.0, 0.0, 0.0, 0.0, 0.0, 0.0, 0.0, 0.0, 0.0, 0.0, 0.0, 0.0, 0.0, 0.0, 0.0, 0.0, 0.0, 0.0, 0.0, 0.0, 0.0, 0.0, 0.0, 0.0, 0.0, 0.0, 0.0, 0.0, 0.0, 0.0, 0.0, 0.0, 0.0, 0.0, 0.0, 0.0, 0.0, 0.0, 0.0, 0.0, 0.0, 0.0, 0.0, 0.0, 0.0, 0.0, 0.0, 0.0, 0.0, 0.0, 0.0, 0.0, 0.0, 0.0, 0.0, 0.0, 0.0, 0.0, 0.0, 0.0, 0.0, 0.0, 0.0, 0.0, 0.0, 0.0, 0.0, 0.0, 0.0, 0.0, 0.0, 0.0, 0.0, 0.0, 0.0, 0.0, 0.0, 0.0, 0.0, 0.0, 0.0, 0.0, 0.0, 0.0, 0.0, 0.0, 0.0, 0.0, 0.0, 0.0, 0.0, 0.0, 0.0, 0.0, 0.0, 0.0, 0.0, 0.0, 0.0, 0.0, 0.0, 0.0, 0.0, 0.0, 0.0, 0.0, 0.0, 0.0, 0.0, 0.0, 0.0, 0.0, 0.0, 0.0, 0.0, 0.0, 0.0, 0.0, 0.0, 0.0, 0.0, 0.0, 0.0, 0.0, 0.0, 0.0, 0.0, 0.0, 0.0, 0.0, 0.0, 0.0, 0.0, 0.0, 0.0, 0.0, 0.0, 0.0, 0.0, 0.0, 0.0, 0.0, 0.0, 0.0, 0.0, 0.0, 0.0, 0.0, 0.0, 0.0, 0.0, 0.0, 0.0, 0.0, 0.0, 0.0, 0.0, 0.0, 0.0, 0.0, 0.0, 0.0, 0.0, 0.0, 0.0, 0.0, 0.0, 0.0, 0.0, 0.0, 0.0, 0.0, 0.0, 0.0, 0.0, 0.0, 0.0, 0.0, 0.0, 0.0, 0.0, 0.0, 0.0, 0.0, 0.0, 0.0, 0.0, 0.0, 0.0, 0.0, 0.0, 0.0, 0.0, 0.0, 0.0, 0.0, 0.0, 0.0, 0.0, 0.0, 0.0, 0.0, 0.0, 0.0, 0.0, 0.0, 0.0, 0.0, 0.0, 0.0, 0.0, 0.0, 0.0, 0.0, 0.0, 0.0, 0.0, 0.0, 0.0, 0.0, 0.0, 0.0, 0.0, 0.0, 0.0, 0.0, 0.0, 0.0, 0.0, 0.0, 0.0, 0.0, 0.0, 0.0, 0.0, 0.0, 0.0, 0.0, 0.0, 0.0, 0.0, 0.0, 0.0, 0.0, 0.0, 0.0, 0.0, 0.0, 0.0, 0.0, 0.0, 0.0, 0.0, 0.0, 0.0, 0.0, 0.0, 0.0, 0.0, 0.0, 0.0, 0.0, 0.0, 0.0, 0.0, 0.0, 0.0, 0.0, 0.0, 0.0, 0.0, 0.0, 0.0, 0.0, 0.0, 0.0, 0.0, 0.0, 0.0, 0.0, 0.0, 0.0, 0.0, 0.0, 0.0, 0.0, 0.0, 0.0, 0.0, 0.0, 0.0, 0.0, 0.0, 0.0, 0.0, 0.0, 0.0, 0.0, 0.0, 0.0, 0.0, 0.0, 0.0, 0.0, 0.0, 0.0, 0.0, 0.0, 0.0, 0.0, 0.0, 0.0, 0.0, 0.0, 0.0, 0.0, 0.0, 0.0, 0.0, 0.0, 0.0, 0.0, 0.0, 0.0, 0.0, 0.0, 0.0, 0.0, 0.0, 0.0, 0.0, 0.0, 0.0, 0.0, 0.0, 0.0, 0.0, 0.0, 0.0, 0.0, 0.0, 0.0, 0.0, 0.0, 0.0, 0.0, 0.0, 0.0, 0.0, 0.0, 0.0, 0.0, 0.0, 0.0, 0.0, 0.0, 0.0, 0.0, 0.0, 0.0, 0.0, 0.0, 0.0, 0.0, 0.0, 0.0, 0.0, 0.0, 0.0, 0.0, 0.0, 0.0, 0.0, 0.0, 0.0, 0.0, 0.0, 0.0, 0.0, 0.0, 0.0, 0.0, 0.0, 0.0, 0.0, 0.0, 0.0, 0.0, 0.0, 0.0, 0.0, 0.0, 0.0, 0.0, 0.0, 0.0, 0.0, 0.0, 0.0, 0.0, 0.0, 0.0, 0.0, 0.0, 0.0, 0.0, 0.0, 0.0, 0.0, 0.0, 0.0, 0.0, 0.0, 0.0, 0.0, 0.0, 0.0, 0.0, 0.0, 0.0, 0.0, 0.0, 0.0, 0.0, 0.0, 0.0, 0.0, 0.0, 0.0, 0.0, 0.0, 0.0, 0.0, 0.0, 0.0, 0.0, 0.0, 0.0, 0.0, 0.0, 0.0, 0.0, 0.0, 0.0, 0.0, 0.0, 0.0, 0.0, 0.0, 0.0, 0.0, 0.0, 0.0, 0.0, 0.0, 0.0, 0.0, 0.0, 0.0, 0.0, 0.0, 0.0, 0.0, 0.0, 0.0, 0.0, 0.0, 0.0, 0.0, 0.0, 0.0, 0.0, 0.0, 0.0, 0.0, 0.0, 0.0, 0.0, 0.0, 0.0, 0.0, 0.0, 0.0, 0.0, 0.0, 0.0, 0.0, 0.0, 0.0, 0.0, 0.0, 0.0, 0.0, 0.0, 0.0, 0.0, 0.0, 0.0, 0.0, 0.0, 0.0, 0.0, 0.0, 0.0, 0.0, 0.0, 0.0, 0.0, 0.0, 0.0, 0.0, 0.0, 0.0, 0.0, 0.0, 0.0, 0.0, 0.0, 0.0, 0.0, 0.0, 0.0, 0.0, 0.0, 0.0, 0.0, 0.0, 0.0, 0.0, 0.0, 0.0, 0.0, 0.0, 0.0, 0.0, 0.0, 0.0, 0.0, 0.0, 0.0, 0.0, 0.0, 0.0, 0.0, 0.0, 0.0, 0.0, 0.0, 0.0, 0.0, 0.0, 0.0, 0.0, 0.0, 0.0, 0.0, 0.0, 0.0, 0.0, 0.0, 0.0, 0.0, 0.0, 0.0, 0.0, 0.0, 0.0, 0.0, 0.0, 0.0, 0.0, 0.0, 0.0, 0.0, 0.0, 0.0, 0.0, 0.0, 0.0, 0.0, 0.0, 0.0, 0.0, 0.0, 0.0, 0.0, 0.0, 0.0, 0.0, 0.0, 0.0, 0.0, 0.0, 0.0, 0.0, 0.0, 0.0, 0.0, 0.0, 0.0, 0.0, 0.0, 0.0, 0.0, 0.0, 0.0, 0.0, 0.0, 0.0, 0.0, 0.0, 0.0, 0.0, 0.0, 0.0, 0.0, 0.0, 0.0, 0.0, 0.0, 0.0, 0.0, 0.0, 0.0, 0.0, 0.0, 0.0, 0.0, 0.0, 0.0, 0.0, 0.0, 0.0, 0.0, 0.0, 0.0, 0.0, 0.0, 0.0, 0.0, 0.0, 0.0, 0.0, 0.0, 0.0, 0.0, 0.0, 0.0, 0.0, 0.0, 0.0, 0.0, 0.0, 0.0, 0.0, 0.0, 0.0, 0.0, 0.0, 0.0, 0.0, 0.0, 0.0, 0.0, 0.0, 0.0, 0.0, 0.0, 0.0, 0.0, 0.0, 0.0, 0.0, 0.0, 0.0, 0.0, 0.0, 0.0, 0.0, 0.0, 0.0, 0.0, 0.0, 0.0, 0.0, 0.0, 0.0, 0.0, 0.0, 0.0, 0.0, 0.0, 0.0, 0.0, 0.0, 0.0, 0.0, 0.0, 0.0, 0.0, 0.0, 0.0, 0.0, 0.0, 0.0, 0.0, 0.0, 0.0, 0.0, 0.0, 0.0, 0.0, 0.0, 0.0, 0.0, 0.0, 0.0, 0.0, 0.0, 0.0, 0.0, 0.0, 0.0, 0.0, 0.0, 0.0, 0.0, 0.0, 0.0, 0.0, 0.0, 0.0, 0.0, 0.0, 0.0, 0.0, 0.0, 0.0, 0.0, 0.0, 0.0, 0.0, 0.0, 0.0, 0.0, 0.0, 0.0, 0.0, 0.0, 0.0, 0.0, 0.0, 0.0, 0.0, 0.0, 0.0, 0.0, 0.0, 0.0, 0.0, 0.0, 0.0, 0.0, 0.0, 0.0, 0.0, 0.0, 0.0, 0.0, 0.0, 0.0, 0.0, 0.0, 0.0, 0.0, 0.0, 0.0, 0.0, 0.0, 0.0, 0.0, 0.0, 0.0, 0.0, 0.0, 0.0, 0.0, 0.0, 0.0, 0.0, 0.0, 0.0, 0.0, 0.0, 0.0, 0.0, 0.0, 0.0, 0.0, 0.0, 0.0, 0.0, 0.0, 0.0, 0.0, 0.0, 0.0, 0.0, 0.0, 0.0, 0.0, 0.0, 0.0, 0.0, 0.0, 0.0, 0.0, 0.0, 0.0, 0.0, 0.0, 0.0, 0.0, 0.0, 0.0, 0.0, 0.0, 0.0, 0.0, 0.0, 0.0, 0.0, 0.0, 0.0, 0.0, 0.0, 0.0, 0.0, 0.0, 0.0, 0.0, 0.0, 0.0, 0.0, 0.0, 0.0, 0.0, 0.0, 0.0, 0.0, 0.0, 0.0, 0.0, 0.0, 0.0, 0.0, 0.0, 0.0, 0.0, 0.0, 0.0, 0.0, 0.0, 0.0, 0.0, 0.0, 0.0, 0.0, 0.0, 0.0, 0.0, 0.0, 0.0, 0.0, 0.0, 0.0, 0.0, 0.0, 0.0, 0.0, 0.0, 0.0, 0.0, 0.0, 0.0, 0.0, 0.0, 0.0, 0.0, 0.0, 0.0, 0.0, 0.0, 0.0, 0.0, 0.0, 0.0, 0.0, 0.0, 0.0, 0.0, 0.0, 0.0, 0.0, 0.0, 0.0, 0.0, 0.0, 0.0, 0.0, 0.0, 0.0, 0.0, 0.0, 0.0, 0.0, 0.0, 0.0, 0.0, 0.0, 0.0, 0.0, 0.0, 0.0, 0.0, 0.0, 0.0, 0.0, 0.0, 0.0, 0.0, 0.0, 0.0, 0.0, 0.0, 0.0, 0.0, 0.0, 0.0, 0.0, 0.0, 0.0, 0.0, 0.0, 0.0, 0.0, 0.0, 0.0, 0.0, 0.0, 0.0, 0.0, 0.0, 0.0, 0.0, 0.0, 0.0, 0.0, 0.0, 0.0, 0.0, 0.0, 0.0, 0.0, 0.0, 0.0, 0.0, 0.0, 0.0, 0.0, 0.0, 0.0, 0.0, 0.0, 0.0, 0.0, 0.0, 0.0, 0.0, 0.0, 0.0, 0.0, 0.0, 0.0, 0.0, 0.0, 0.0, 0.0, 0.0, 0.0, 0.0, 0.0, 0.0, 0.0, 0.0, 0.0, 0.0, 0.0, 0.0, 0.0, 0.0, 0.0, 0.0, 0.0, 0.0])
me_circle_004.update()
me_cylinder_001 = bpy.data.meshes.new('Cylinder.001')
me_cylinder_001.from_pydata([(-1.587, 0.3218, 1.378), (-1.587, 0.3218, -0.99), (-1.712, 0.3095, 1.378), (-1.712, 0.3095, -0.99), (-1.831, 0.2733, 1.378), (-1.831, 0.2733, -0.99), (-1.941, 0.2144, 1.378), (-1.941, 0.2144, -0.99), (-2.038, 0.1351, 1.378), (-2.038, 0.1351, -0.99), (-2.117, 0.03851, 1.378), (-2.117, 0.03851, -0.99), (-2.176, -0.07169, 1.378), (-2.176, -0.07169, -0.99), (-2.212, -0.1913, 1.378), (-2.212, -0.1913, -0.99), (-2.225, -0.3156, 1.378), (-2.225, -0.3156, -0.99), (-2.212, -0.44, 1.378), (-2.212, -0.44, -0.99), (-2.176, -0.5595, 1.378), (-2.176, -0.5595, -0.99), (-2.117, -0.6697, 1.378), (-2.117, -0.6697, -0.99), (-2.038, -0.7663, 1.378), (-2.038, -0.7663, -0.99), (-1.941, -0.8456, 1.378), (-1.941, -0.8456, -0.99), (-1.831, -0.9045, 1.378), (-1.831, -0.9045, -0.99), (-1.712, -0.9408, 1.378), (-1.712, -0.9408, -0.99), (-1.587, -0.953, 1.378), (-1.587, -0.953, -0.99), (-1.463, -0.9408, 1.378), (-1.463, -0.9408, -0.99), (-1.343, -0.9045, 1.378), (-1.343, -0.9045, -0.99), (-1.233, -0.8456, 1.378), (-1.233, -0.8456, -0.99), (-1.136, -0.7663, 1.378), (-1.136, -0.7663, -0.99), (-1.057, -0.6697, 1.378), (-1.057, -0.6697, -0.99), (-0.9983, -0.5595, 1.378), (-0.9983, -0.5595, -0.99), (-0.962, -0.44, 1.378), (-0.962, -0.44, -0.99), (-0.9498, -0.3156, 1.378), (-0.9498, -0.3156, -0.99), (-0.962, -0.1913, 1.378), (-0.962, -0.1913, -0.99), (-0.9983, -0.07169, 1.378), (-0.9983, -0.07169, -0.99), (-1.057, 0.03851, 1.378), (-1.057, 0.03851, -0.99), (-1.136, 0.1351, 1.378), (-1.136, 0.1351, -0.99), (-1.233, 0.2144, 1.378), (-1.233, 0.2144, -0.99), (-1.343, 0.2733, 1.378), (-1.343, 0.2733, -0.99), (-1.463, 0.3095, 1.378), (-1.463, 0.3095, -0.99), (-1.712, 0.3095, -1.393), (-1.587, 0.3218, -1.393), (-1.831, 0.2733, -1.393), (-1.941, 0.2144, -1.393), (-2.038, 0.1351, -1.393), (-2.117, 0.03851, -1.393), (-2.176, -0.07169, -1.393), (-2.212, -0.1913, -1.393), (-2.225, -0.3156, -1.393), (-2.212, -0.44, -1.393), (-2.176, -0.5595, -1.393), (-2.117, -0.6697, -1.393), (-2.038, -0.7663, -1.393), (-1.941, -0.8456, -1.393), (-1.831, -0.9045, -1.393), (-1.712, -0.9408, -1.393), (-1.587, -0.953, -1.393), (-1.463, -0.9408, -1.393), (-1.343, -0.9045, -1.393), (-1.233, -0.8456, -1.393), (-1.136, -0.7663, -1.393), (-1.057, -0.6697, -1.393), (-0.9983, -0.5595, -1.393), (-0.962, -0.44, -1.393), (-0.9498, -0.3156, -1.393), (-0.962, -0.1913, -1.393), (-0.9983, -0.07169, -1.393), (-1.057, 0.03851, -1.393), (-1.136, 0.1351, -1.393), (-1.233, 0.2144, -1.393), (-1.343, 0.2733, -1.393), (-1.463, 0.3095, -1.393), (-4.141, 0.3095, -0.99), (-4.141, 0.3218, -0.99), (-4.141, 0.2733, -0.99), (-4.141, 0.2144, -0.99), (-4.141, 0.1351, -0.99), (-4.141, 0.03851, -0.99), (-4.141, -0.07169, -0.99), (-4.141, -0.1913, -0.99), (-4.141, -0.3156, -0.99), (-4.141, -0.44, -0.99), (-4.141, -0.5595, -0.99), (-4.141, -0.6697, -0.99), (-4.141, -0.7663, -0.99), (-4.141, -0.8456, -0.99), (-4.141, -0.9045, -0.99), (-4.141, -0.9408, -0.99), (-4.141, -0.953, -0.99), (-4.141, 0.3095, -1.393), (-4.141, 0.3218, -1.393), (-4.141, 0.2733, -1.393), (-4.141, 0.2144, -1.393), (-4.141, 0.1351, -1.393), (-4.141, 0.03851, -1.393), (-4.141, -0.07169, -1.393), (-4.141, -0.1913, -1.393), (-4.141, -0.3156, -1.393), (-4.141, -0.44, -1.393), (-4.141, -0.5595, -1.393), (-4.141, -0.6697, -1.393), (-4.141, -0.7663, -1.393), (-4.141, -0.8456, -1.393), (-4.141, -0.9045, -1.393), (-4.141, -0.9408, -1.393), (-4.141, -0.953, -1.393), (-4.341, 0.3095, -0.99), (-4.341, 0.3218, -0.99), (-4.341, 0.2733, -0.99), (-4.341, 0.2144, -0.99), (-4.341, 0.1351, -0.99), (-4.341, 0.03851, -0.99), (-4.341, -0.07169, -0.99), (-4.341, -0.1913, -0.99), (-4.341, -0.3156, -0.99), (-4.341, -0.44, -0.99), (-4.341, -0.5595, -0.99), (-4.341, -0.6697, -0.99), (-4.341, -0.7663, -0.99), (-4.341, -0.8456, -0.99), (-4.341, -0.9045, -0.99), (-4.341, -0.9408, -0.99), (-4.341, -0.953, -0.99), (-4.341, 0.3095, -1.393), (-4.341, 0.3218, -1.393), (-4.341, 0.2733, -1.393), (-4.341, 0.2144, -1.393), (-4.341, 0.1351, -1.393), (-4.341, 0.03851, -1.393), (-4.341, -0.07169, -1.393), (-4.341, -0.1913, -1.393), (-4.341, -0.3156, -1.393), (-4.341, -0.44, -1.393), (-4.341, -0.5595, -1.393), (-4.341, -0.6697, -1.393), (-4.341, -0.7663, -1.393), (-4.341, -0.8456, -1.393), (-4.341, -0.9045, -1.393), (-4.341, -0.9408, -1.393), (-4.341, -0.953, -1.393), (-4.141, 0.3095, 2.539), (-4.141, 0.3218, 2.539), (-4.141, 0.2733, 2.539), (-4.141, 0.2144, 2.539), (-4.141, 0.1351, 2.539), (-4.141, 0.03851, 2.539), (-4.141, -0.07169, 2.539), (-4.141, -0.1913, 2.539), (-4.141, -0.3156, 2.539), (-4.141, -0.44, 2.539), (-4.141, -0.5595, 2.539), (-4.141, -0.6697, 2.539), (-4.141, -0.7663, 2.539), (-4.141, -0.8456, 2.539), (-4.141, -0.9045, 2.539), (-4.141, -0.9408, 2.539), (-4.141, -0.953, 2.539), (-4.341, 0.2733, 2.539), (-4.341, -0.953, 2.539), (-4.341, -0.9408, 2.539), (-4.341, 0.3095, 2.539), (-4.341, 0.3218, 2.539), (-4.341, -0.9045, 2.539), (-4.341, -0.8456, 2.539), (-4.341, -0.7663, 2.539), (-4.341, -0.6697, 2.539), (-4.341, 0.2144, 2.539), (-4.341, 0.1351, 2.539), (-4.341, 0.03851, 2.539), (-4.341, -0.07169, 2.539), (-4.341, -0.1913, 2.539), (-4.341, -0.3156, 2.539), (-4.341, -0.44, 2.539), (-4.341, -0.5595, 2.539), (-4.141, 6.597, -0.99), (-4.341, 6.597, -0.99), (-4.141, 6.597, -1.393), (-4.341, 6.597, -1.393), (-4.141, 6.597, 2.539), (-4.341, 6.597, 2.539), (-4.141, 1.909, -0.99), (-4.141, 1.909, 2.539), (-4.341, 1.909, -1.393), (-4.141, 1.909, -1.393), (-4.341, 1.909, -0.99), (-4.341, 1.909, 2.539)], [], [(0, 1, 3, 2), (2, 3, 5, 4), (4, 5, 7, 6), (6, 7, 9, 8), (8, 9, 11, 10), (10, 11, 13, 12), (12, 13, 15, 14), (14, 15, 17, 16), (16, 17, 19, 18), (18, 19, 21, 20), (20, 21, 23, 22), (22, 23, 25, 24), (24, 25, 27, 26), (26, 27, 29, 28), (28, 29, 31, 30), (30, 31, 33, 32), (32, 33, 35, 34), (34, 35, 37, 36), (36, 37, 39, 38), (38, 39, 41, 40), (40, 41, 43, 42), (42, 43, 45, 44), (44, 45, 47, 46), (46, 47, 49, 48), (48, 49, 51, 50), (50, 51, 53, 52), (52, 53, 55, 54), (54, 55, 57, 56), (56, 57, 59, 58), (58, 59, 61, 60), (25, 23, 107, 108), (60, 61, 63, 62), (62, 63, 1, 0), (0, 2, 4, 6, 8, 10, 12, 14, 16, 18, 20, 22, 24, 26, 28, 30, 32, 34, 36, 38, 40, 42, 44, 46, 48, 50, 52, 54, 56, 58, 60, 62), (64, 65, 95, 94, 93, 92, 91, 90, 89, 88, 87, 86, 85, 84, 83, 82, 81, 80, 79, 78, 77, 76, 75, 74, 73, 72, 71, 70, 69, 68, 67, 66), (70, 71, 120, 119), (49, 47, 87, 88), (7, 5, 98, 99), (69, 70, 119, 118), (41, 39, 83, 84), (59, 57, 92, 93), (33, 31, 111, 112), (15, 13, 102, 103), (51, 49, 88, 89), (68, 69, 118, 117), (23, 21, 106, 107), (43, 41, 84, 85), (61, 59, 93, 94), (67, 68, 117, 116), (35, 33, 80, 81), (53, 51, 89, 90), (5, 3, 96, 98), (66, 67, 116, 115), (45, 43, 85, 86), (63, 61, 94, 95), (31, 29, 110, 111), (37, 35, 81, 82), (55, 53, 90, 91), (79, 80, 129, 128), (13, 11, 101, 102), (47, 45, 86, 87), (64, 66, 115, 113), (1, 63, 95, 65), (78, 79, 128, 127), (39, 37, 82, 83), (57, 55, 91, 92), (99, 98, 166, 167), (114, 113, 147, 148), (126, 127, 161, 160), (130, 132, 181, 184), (112, 111, 179, 180), (125, 126, 160, 159), (144, 145, 183, 186), (129, 112, 146, 163), (98, 96, 164, 166), (124, 125, 159, 158), (131, 130, 184, 185), (111, 110, 178, 179), (123, 124, 158, 157), (143, 144, 186, 187), (122, 123, 157, 156), (96, 97, 165, 164), (80, 33, 112, 129), (71, 72, 121, 120), (17, 15, 103, 104), (72, 73, 122, 121), (9, 7, 99, 100), (73, 74, 123, 122), (27, 25, 108, 109), (1, 65, 114, 97), (74, 75, 124, 123), (19, 17, 104, 105), (75, 76, 125, 124), (11, 9, 100, 101), (76, 77, 126, 125), (29, 27, 109, 110), (3, 1, 97, 96), (77, 78, 127, 126), (65, 64, 113, 114), (21, 19, 105, 106), (136, 135, 152, 153), (145, 144, 161, 162), (132, 130, 147, 149), (141, 140, 157, 158), (137, 136, 153, 154), (146, 145, 162, 163), (133, 132, 149, 150), (142, 141, 158, 159), (138, 137, 154, 155), (134, 133, 150, 151), (143, 142, 159, 160), (139, 138, 155, 156), (135, 134, 151, 152), (144, 143, 160, 161), (130, 131, 148, 147), (140, 139, 156, 157), (127, 128, 162, 161), (113, 115, 149, 147), (110, 109, 177, 178), (128, 129, 163, 162), (115, 116, 150, 149), (142, 143, 187, 188), (116, 117, 151, 150), (207, 206, 201, 200), (117, 118, 152, 151), (109, 108, 176, 177), (118, 119, 153, 152), (205, 204, 198, 202), (141, 142, 188, 189), (119, 120, 154, 153), (108, 107, 175, 176), (120, 121, 155, 154), (140, 141, 189, 197), (121, 122, 156, 155), (168, 167, 190, 191), (167, 166, 181, 190), (180, 179, 183, 182), (166, 164, 184, 181), (179, 178, 186, 183), (164, 165, 185, 184), (178, 177, 187, 186), (177, 176, 188, 187), (176, 175, 189, 188), (169, 168, 191, 192), (170, 169, 192, 193), (171, 170, 193, 194), (172, 171, 194, 195), (173, 172, 195, 196), (174, 173, 196, 197), (175, 174, 197, 189), (145, 146, 182, 183), (132, 133, 190, 181), (100, 99, 167, 168), (133, 134, 191, 190), (101, 100, 168, 169), (134, 135, 192, 191), (102, 101, 169, 170), (135, 136, 193, 192), (103, 102, 170, 171), (136, 137, 194, 193), (104, 103, 171, 172), (137, 138, 195, 194), (105, 104, 172, 173), (146, 112, 180, 182), (138, 139, 196, 195), (106, 105, 173, 174), (139, 140, 197, 196), (107, 106, 174, 175), (198, 199, 203, 202), (198, 200, 201, 199), (206, 208, 199, 201), (204, 207, 200, 198), (209, 205, 202, 203), (208, 209, 203, 199), (131, 185, 209, 208), (185, 165, 205, 209), (97, 114, 207, 204), (148, 131, 208, 206), (165, 97, 204, 205), (114, 148, 206, 207)])
_uv = me_cylinder_001.uv_layers.new(name='UVMap')
_uv.uv.foreach_set('vector', [1.0, 0.5, 1.0, 1.0, 0.9688, 1.0, 0.9688, 0.5, 0.9688, 0.5, 0.9688, 1.0, 0.9375, 1.0, 0.9375, 0.5, 0.9375, 0.5, 0.9375, 1.0, 0.9062, 1.0, 0.9062, 0.5, 0.9062, 0.5, 0.9062, 1.0, 0.875, 1.0, 0.875, 0.5, 0.875, 0.5, 0.875, 1.0, 0.8438, 1.0, 0.8438, 0.5, 0.8438, 0.5, 0.8438, 1.0, 0.8125, 1.0, 0.8125, 0.5, 0.8125, 0.5, 0.8125, 1.0, 0.7812, 1.0, 0.7812, 0.5, 0.7812, 0.5, 0.7812, 1.0, 0.75, 1.0, 0.75, 0.5, 0.75, 0.5, 0.75, 1.0, 0.7188, 1.0, 0.7188, 0.5, 0.7188, 0.5, 0.7188, 1.0, 0.6875, 1.0, 0.6875, 0.5, 0.6875, 0.5, 0.6875, 1.0, 0.6562, 1.0, 0.6562, 0.5, 0.6562, 0.5, 0.6562, 1.0, 0.625, 1.0, 0.625, 0.5, 0.625, 0.5, 0.625, 1.0, 0.5938, 1.0, 0.5938, 0.5, 0.5938, 0.5, 0.5938, 1.0, 0.5625, 1.0, 0.5625, 0.5, 0.5625, 0.5, 0.5625, 1.0, 0.5312, 1.0, 0.5312, 0.5, 0.5312, 0.5, 0.5312, 1.0, 0.5, 1.0, 0.5, 0.5, 0.5, 0.5, 0.5, 1.0, 0.4688, 1.0, 0.4688, 0.5, 0.4688, 0.5, 0.4688, 1.0, 0.4375, 1.0, 0.4375, 0.5, 0.4375, 0.5, 0.4375, 1.0, 0.4062, 1.0, 0.4062, 0.5, 0.4062, 0.5, 0.4062, 1.0, 0.375, 1.0, 0.375, 0.5, 0.375, 0.5, 0.375, 1.0, 0.3438, 1.0, 0.3438, 0.5, 0.3438, 0.5, 0.3438, 1.0, 0.3125, 1.0, 0.3125, 0.5, 0.3125, 0.5, 0.3125, 1.0, 0.2812, 1.0, 0.2812, 0.5, 0.2812, 0.5, 0.2812, 1.0, 0.25, 1.0, 0.25, 0.5, 0.25, 0.5, 0.25, 1.0, 0.2188, 1.0, 0.2188, 0.5, 0.2188, 0.5, 0.2188, 1.0, 0.1875, 1.0, 0.1875, 0.5, 0.1875, 0.5, 0.1875, 1.0, 0.1562, 1.0, 0.1562, 0.5, 0.1562, 0.5, 0.1562, 1.0, 0.125, 1.0, 0.125, 0.5, 0.125, 0.5, 0.125, 1.0, 0.09375, 1.0, 0.09375, 0.5, 0.09375, 0.5, 0.09375, 1.0, 0.0625, 1.0, 0.0625, 0.5, 0.625, 1.0, 0.6562, 1.0, 0.6562, 1.0, 0.625, 1.0, 0.0625, 0.5, 0.0625, 1.0, 0.03125, 1.0, 0.03125, 0.5, 0.03125, 0.5, 0.03125, 1.0, 0.0, 1.0, 0.0, 0.5, 0.75, 0.49, 0.7968, 0.4854, 0.8418, 0.4717, 0.8833, 0.4496, 0.9197, 0.4197, 0.9496, 0.3833, 0.9717, 0.3418, 0.9854, 0.2968, 0.99, 0.25, 0.9854, 0.2032, 0.9717, 0.1582, 0.9496, 0.1167, 0.9197, 0.08029, 0.8833, 0.05045, 0.8418, 0.02827, 0.7968, 0.01461, 0.75, 0.01, 0.7032, 0.01461, 0.6582, 0.02827, 0.6167, 0.05045, 0.5803, 0.08029, 0.5504, 0.1167, 0.5283, 0.1582, 0.5146, 0.2032, 0.51, 0.25, 0.5146, 0.2968, 0.5283, 0.3418, 0.5504, 0.3833, 0.5803, 0.4197, 0.6167, 0.4496, 0.6582, 0.4717, 0.7032, 0.4854, 0.2968, 0.4854, 0.25, 0.49, 0.2032, 0.4854, 0.1582, 0.4717, 0.1167, 0.4496, 0.08029, 0.4197, 0.05045, 0.3833, 0.02827, 0.3418, 0.01461, 0.2968, 0.01, 0.25, 0.01461, 0.2032, 0.02827, 0.1582, 0.05045, 0.1167, 0.08029, 0.08029, 0.1167, 0.05045, 0.1582, 0.02827, 0.2032, 0.01461, 0.25, 0.01, 0.2968, 0.01461, 0.3418, 0.02827, 0.3833, 0.05045, 0.4197, 0.08029, 0.4496, 0.1167, 0.4717, 0.1582, 0.4854, 0.2032, 0.49, 0.25, 0.4854, 0.2968, 0.4717, 0.3418, 0.4496, 0.3833, 0.4197, 0.4197, 0.3833, 0.4496, 0.3418, 0.4717, 0.4717, 0.3418, 0.4854, 0.2968, 0.4854, 0.2968, 0.4717, 0.3418, 0.25, 1.0, 0.2812, 1.0, 0.2812, 1.0, 0.25, 1.0, 0.9062, 1.0, 0.9375, 1.0, 0.9375, 1.0, 0.9062, 1.0, 0.4496, 0.3833, 0.4717, 0.3418, 0.4717, 0.3418, 0.4496, 0.3833, 0.375, 1.0, 0.4062, 1.0, 0.4062, 1.0, 0.375, 1.0, 0.09375, 1.0, 0.125, 1.0, 0.125, 1.0, 0.09375, 1.0, 0.5, 1.0, 0.5312, 1.0, 0.5312, 1.0, 0.5, 1.0, 0.7812, 1.0, 0.8125, 1.0, 0.8125, 1.0, 0.7812, 1.0, 0.2188, 1.0, 0.25, 1.0, 0.25, 1.0, 0.2188, 1.0, 0.4197, 0.4197, 0.4496, 0.3833, 0.4496, 0.3833, 0.4197, 0.4197, 0.6562, 1.0, 0.6875, 1.0, 0.6875, 1.0, 0.6562, 1.0, 0.3438, 1.0, 0.375, 1.0, 0.375, 1.0, 0.3438, 1.0, 0.0625, 1.0, 0.09375, 1.0, 0.09375, 1.0, 0.0625, 1.0, 0.3833, 0.4496, 0.4197, 0.4197, 0.4197, 0.4197, 0.3833, 0.4496, 0.4688, 1.0, 0.5, 1.0, 0.5, 1.0, 0.4688, 1.0, 0.1875, 1.0, 0.2188, 1.0, 0.2188, 1.0, 0.1875, 1.0, 0.9375, 1.0, 0.9688, 1.0, 0.9688, 1.0, 0.9375, 1.0, 0.3418, 0.4717, 0.3833, 0.4496, 0.3833, 0.4496, 0.3418, 0.4717, 0.3125, 1.0, 0.3438, 1.0, 0.3438, 1.0, 0.3125, 1.0, 0.03125, 1.0, 0.0625, 1.0, 0.0625, 1.0, 0.03125, 1.0, 0.5312, 1.0, 0.5625, 1.0, 0.5625, 1.0, 0.5312, 1.0, 0.4375, 1.0, 0.4688, 1.0, 0.4688, 1.0, 0.4375, 1.0, 0.1562, 1.0, 0.1875, 1.0, 0.1875, 1.0, 0.1562, 1.0, 0.2968, 0.01461, 0.25, 0.01, 0.25, 0.01, 0.2968, 0.01461, 0.8125, 1.0, 0.8438, 1.0, 0.8438, 1.0, 0.8125, 1.0, 0.2812, 1.0, 0.3125, 1.0, 0.3125, 1.0, 0.2812, 1.0, 0.2968, 0.4854, 0.3418, 0.4717, 0.3418, 0.4717, 0.2968, 0.4854, 0.0, 1.0, 0.03125, 1.0, 0.03125, 1.0, 0.0, 1.0, 0.3418, 0.02827, 0.2968, 0.01461, 0.2968, 0.01461, 0.3418, 0.02827, 0.4062, 1.0, 0.4375, 1.0, 0.4375, 1.0, 0.4062, 1.0, 0.125, 1.0, 0.1562, 1.0, 0.1562, 1.0, 0.125, 1.0, 0.9062, 1.0, 0.9375, 1.0, 0.9375, 1.0, 0.9062, 1.0, 0.25, 0.49, 0.2968, 0.4854, 0.2968, 0.4854, 0.25, 0.49, 0.3833, 0.05045, 0.3418, 0.02827, 0.3418, 0.02827, 0.3833, 0.05045, 0.9688, 1.0, 0.9375, 1.0, 0.9375, 1.0, 0.9688, 1.0, 0.5, 1.0, 0.5312, 1.0, 0.5312, 1.0, 0.5, 1.0, 0.4197, 0.08029, 0.3833, 0.05045, 0.3833, 0.05045, 0.4197, 0.08029, 0.5625, 1.0, 0.5312, 1.0, 0.5312, 1.0, 0.5625, 1.0, 0.5, 1.0, 0.5, 1.0, 0.5, 1.0, 0.5, 1.0, 0.9375, 1.0, 0.9688, 1.0, 0.9688, 1.0, 0.9375, 1.0, 0.4496, 0.1167, 0.4197, 0.08029, 0.4197, 0.08029, 0.4496, 0.1167, 1.0, 1.0, 0.9688, 1.0, 0.9688, 1.0, 1.0, 1.0, 0.5312, 1.0, 0.5625, 1.0, 0.5625, 1.0, 0.5312, 1.0, 0.4717, 0.1582, 0.4496, 0.1167, 0.4496, 0.1167, 0.4717, 0.1582, 0.5938, 1.0, 0.5625, 1.0, 0.5625, 1.0, 0.5938, 1.0, 0.4854, 0.2032, 0.4717, 0.1582, 0.4717, 0.1582, 0.4854, 0.2032, 0.9688, 1.0, 1.0, 1.0, 1.0, 1.0, 0.9688, 1.0, 0.5, 1.0, 0.5, 1.0, 0.5, 1.0, 0.5, 1.0, 0.4854, 0.2968, 0.49, 0.25, 0.49, 0.25, 0.4854, 0.2968, 0.75, 1.0, 0.7812, 1.0, 0.7812, 1.0, 0.75, 1.0, 0.49, 0.25, 0.4854, 0.2032, 0.4854, 0.2032, 0.49, 0.25, 0.875, 1.0, 0.9062, 1.0, 0.9062, 1.0, 0.875, 1.0, 0.4854, 0.2032, 0.4717, 0.1582, 0.4717, 0.1582, 0.4854, 0.2032, 0.5938, 1.0, 0.625, 1.0, 0.625, 1.0, 0.5938, 1.0, 0.0, 1.0, 0.0, 1.0, 0.0, 1.0, 0.0, 1.0, 0.4717, 0.1582, 0.4496, 0.1167, 0.4496, 0.1167, 0.4717, 0.1582, 0.7188, 1.0, 0.75, 1.0, 0.75, 1.0, 0.7188, 1.0, 0.4496, 0.1167, 0.4197, 0.08029, 0.4197, 0.08029, 0.4496, 0.1167, 0.8438, 1.0, 0.875, 1.0, 0.875, 1.0, 0.8438, 1.0, 0.4197, 0.08029, 0.3833, 0.05045, 0.3833, 0.05045, 0.4197, 0.08029, 0.5625, 1.0, 0.5938, 1.0, 0.5938, 1.0, 0.5625, 1.0, 0.9688, 1.0, 1.0, 1.0, 1.0, 1.0, 0.9688, 1.0, 0.3833, 0.05045, 0.3418, 0.02827, 0.3418, 0.02827, 0.3833, 0.05045, 0.25, 0.49, 0.2968, 0.4854, 0.2968, 0.4854, 0.25, 0.49, 0.6875, 1.0, 0.7188, 1.0, 0.7188, 1.0, 0.6875, 1.0, 0.8125, 1.0, 0.8438, 1.0, 0.8438, 1.0, 0.8125, 1.0, 0.5312, 1.0, 0.5625, 1.0, 0.5625, 1.0, 0.5312, 1.0, 0.9375, 1.0, 0.9688, 1.0, 0.9688, 1.0, 0.9375, 1.0, 0.6562, 1.0, 0.6875, 1.0, 0.6875, 1.0, 0.6562, 1.0, 0.7812, 1.0, 0.8125, 1.0, 0.8125, 1.0, 0.7812, 1.0, 0.5, 1.0, 0.5312, 1.0, 0.5312, 1.0, 0.5, 1.0, 0.9062, 1.0, 0.9375, 1.0, 0.9375, 1.0, 0.9062, 1.0, 0.625, 1.0, 0.6562, 1.0, 0.6562, 1.0, 0.625, 1.0, 0.75, 1.0, 0.7812, 1.0, 0.7812, 1.0, 0.75, 1.0, 0.875, 1.0, 0.9062, 1.0, 0.9062, 1.0, 0.875, 1.0, 0.5938, 1.0, 0.625, 1.0, 0.625, 1.0, 0.5938, 1.0, 0.7188, 1.0, 0.75, 1.0, 0.75, 1.0, 0.7188, 1.0, 0.8438, 1.0, 0.875, 1.0, 0.875, 1.0, 0.8438, 1.0, 0.5625, 1.0, 0.5938, 1.0, 0.5938, 1.0, 0.5625, 1.0, 0.9688, 1.0, 1.0, 1.0, 1.0, 1.0, 0.9688, 1.0, 0.6875, 1.0, 0.7188, 1.0, 0.7188, 1.0, 0.6875, 1.0, 0.3418, 0.02827, 0.2968, 0.01461, 0.2968, 0.01461, 0.3418, 0.02827, 0.2968, 0.4854, 0.3418, 0.4717, 0.3418, 0.4717, 0.2968, 0.4854, 0.5625, 1.0, 0.5938, 1.0, 0.5938, 1.0, 0.5625, 1.0, 0.2968, 0.01461, 0.25, 0.01, 0.25, 0.01, 0.2968, 0.01461, 0.3418, 0.4717, 0.3833, 0.4496, 0.3833, 0.4496, 0.3418, 0.4717, 0.625, 1.0, 0.5938, 1.0, 0.5938, 1.0, 0.625, 1.0, 0.3833, 0.4496, 0.4197, 0.4197, 0.4197, 0.4197, 0.3833, 0.4496, 0.25, 0.49, 0.25, 0.49, 0.25, 0.49, 0.25, 0.49, 0.4197, 0.4197, 0.4496, 0.3833, 0.4496, 0.3833, 0.4197, 0.4197, 0.5938, 1.0, 0.625, 1.0, 0.625, 1.0, 0.5938, 1.0, 0.4496, 0.3833, 0.4717, 0.3418, 0.4717, 0.3418, 0.4496, 0.3833, 1.0, 1.0, 1.0, 1.0, 1.0, 1.0, 1.0, 1.0, 0.6562, 1.0, 0.625, 1.0, 0.625, 1.0, 0.6562, 1.0, 0.4717, 0.3418, 0.4854, 0.2968, 0.4854, 0.2968, 0.4717, 0.3418, 0.625, 1.0, 0.6562, 1.0, 0.6562, 1.0, 0.625, 1.0, 0.4854, 0.2968, 0.49, 0.25, 0.49, 0.25, 0.4854, 0.2968, 0.6875, 1.0, 0.6562, 1.0, 0.6562, 1.0, 0.6875, 1.0, 0.49, 0.25, 0.4854, 0.2032, 0.4854, 0.2032, 0.49, 0.25, 0.875, 1.0, 0.9062, 1.0, 0.9062, 1.0, 0.875, 1.0, 0.9062, 1.0, 0.9375, 1.0, 0.9375, 1.0, 0.9062, 1.0, 0.5, 1.0, 0.5312, 1.0, 0.5312, 1.0, 0.5, 1.0, 0.9375, 1.0, 0.9688, 1.0, 0.9688, 1.0, 0.9375, 1.0, 0.5312, 1.0, 0.5625, 1.0, 0.5625, 1.0, 0.5312, 1.0, 0.9688, 1.0, 1.0, 1.0, 1.0, 1.0, 0.9688, 1.0, 0.5625, 1.0, 0.5938, 1.0, 0.5938, 1.0, 0.5625, 1.0, 0.5938, 1.0, 0.625, 1.0, 0.625, 1.0, 0.5938, 1.0, 0.625, 1.0, 0.6562, 1.0, 0.6562, 1.0, 0.625, 1.0, 0.8438, 1.0, 0.875, 1.0, 0.875, 1.0, 0.8438, 1.0, 0.8125, 1.0, 0.8438, 1.0, 0.8438, 1.0, 0.8125, 1.0, 0.7812, 1.0, 0.8125, 1.0, 0.8125, 1.0, 0.7812, 1.0, 0.75, 1.0, 0.7812, 1.0, 0.7812, 1.0, 0.75, 1.0, 0.7188, 1.0, 0.75, 1.0, 0.75, 1.0, 0.7188, 1.0, 0.6875, 1.0, 0.7188, 1.0, 0.7188, 1.0, 0.6875, 1.0, 0.6562, 1.0, 0.6875, 1.0, 0.6875, 1.0, 0.6562, 1.0, 0.5312, 1.0, 0.5, 1.0, 0.5, 1.0, 0.5312, 1.0, 0.9375, 1.0, 0.9062, 1.0, 0.9062, 1.0, 0.9375, 1.0, 0.875, 1.0, 0.9062, 1.0, 0.9062, 1.0, 0.875, 1.0, 0.9062, 1.0, 0.875, 1.0, 0.875, 1.0, 0.9062, 1.0, 0.8438, 1.0, 0.875, 1.0, 0.875, 1.0, 0.8438, 1.0, 0.875, 1.0, 0.8438, 1.0, 0.8438, 1.0, 0.875, 1.0, 0.8125, 1.0, 0.8438, 1.0, 0.8438, 1.0, 0.8125, 1.0, 0.8438, 1.0, 0.8125, 1.0, 0.8125, 1.0, 0.8438, 1.0, 0.7812, 1.0, 0.8125, 1.0, 0.8125, 1.0, 0.7812, 1.0, 0.8125, 1.0, 0.7812, 1.0, 0.7812, 1.0, 0.8125, 1.0, 0.75, 1.0, 0.7812, 1.0, 0.7812, 1.0, 0.75, 1.0, 0.7812, 1.0, 0.75, 1.0, 0.75, 1.0, 0.7812, 1.0, 0.7188, 1.0, 0.75, 1.0, 0.75, 1.0, 0.7188, 1.0, 0.5, 1.0, 0.5, 1.0, 0.5, 1.0, 0.5, 1.0, 0.75, 1.0, 0.7188, 1.0, 0.7188, 1.0, 0.75, 1.0, 0.6875, 1.0, 0.7188, 1.0, 0.7188, 1.0, 0.6875, 1.0, 0.7188, 1.0, 0.6875, 1.0, 0.6875, 1.0, 0.7188, 1.0, 0.6562, 1.0, 0.6875, 1.0, 0.6875, 1.0, 0.6562, 1.0, 0.0, 1.0, 0.0, 1.0, 0.0, 1.0, 0.0, 1.0, 0.0, 1.0, 0.0, 1.0, 0.0, 1.0, 0.0, 1.0, 1.0, 1.0, 1.0, 1.0, 1.0, 1.0, 1.0, 1.0, 0.0, 1.0, 0.0, 1.0, 0.0, 1.0, 0.0, 1.0, 1.0, 1.0, 1.0, 1.0, 1.0, 1.0, 1.0, 1.0, 1.0, 1.0, 1.0, 1.0, 1.0, 1.0, 1.0, 1.0, 1.0, 1.0, 1.0, 1.0, 1.0, 1.0, 1.0, 1.0, 1.0, 1.0, 1.0, 1.0, 1.0, 1.0, 1.0, 1.0, 0.0, 1.0, 0.0, 1.0, 0.0, 1.0, 0.0, 1.0, 1.0, 1.0, 1.0, 1.0, 1.0, 1.0, 1.0, 1.0, 1.0, 1.0, 1.0, 1.0, 1.0, 1.0, 1.0, 1.0, 0.25, 0.49, 0.25, 0.49, 0.25, 0.49, 0.25, 0.49])
me_cylinder_001.update()
me_circle_001 = bpy.data.meshes.new('Circle.001')
me_circle_001.from_pydata([(-0.1865, 0.3612, 0.003493), (-0.1542, 0.3612, -0.2404), (-0.1783, 0.3612, -0.1209), (-0.1783, 0.3612, 0.1278), (-0.1149, 0.3612, -0.3506), (0.002327, 0.3612, -0.5265), (-0.06206, 0.3612, -0.4472), (-0.1541, 0.3612, 0.2474), (-0.1149, 0.3612, 0.3576), (0.002386, 0.3612, 0.5334), (-0.06201, 0.3612, 0.4542), (0.07579, 0.3612, -0.5854), (0.1556, 0.3612, 0.6286), (0.07585, 0.3612, 0.5923), (0.1555, 0.3612, -0.6217), (0.2385, 0.3612, 0.6408), (0.4011, 0.3612, 0.5923), (0.5389, 0.3612, 0.4541), (0.4745, 0.3612, 0.5334), (0.3214, 0.3612, 0.6286), (0.5917, 0.3612, -0.3507), (0.631, 0.3612, 0.2473), (0.6634, 0.3612, 0.003387), (0.6552, 0.3612, -0.121), (-0.32, 0.3612, 0.003509), (0.6552, 0.3612, 0.1277), (0.631, 0.3612, -0.2405), (0.2384, 0.3612, -0.634), (0.401, 0.3612, -0.5855), (0.3213, 0.3612, -0.6217), (0.5389, 0.3612, -0.4473), (0.5918, 0.3612, 0.3575), (0.4745, 0.3612, -0.5266), (-0.1865, -0.3599, 0.003493), (-0.1783, -0.3599, -0.1209), (-0.1783, -0.3599, 0.1278), (-0.1149, -0.3599, 0.3576), (-0.1541, -0.3599, 0.2474), (0.002386, -0.3599, 0.5334), (-0.06201, -0.3599, 0.4542), (-0.1149, -0.3599, -0.3506), (-0.1542, -0.3599, -0.2404), (0.002328, -0.3599, -0.5265), (-0.06206, -0.3599, -0.4472), (0.1555, -0.3599, -0.6217), (0.07579, -0.3599, -0.5854), (0.07585, -0.3599, 0.5923), (0.1556, -0.3599, 0.6286), (0.2384, -0.3599, -0.634), (0.401, -0.3599, -0.5855), (0.5389, -0.3599, -0.4473), (0.4745, -0.3599, -0.5266), (0.3213, -0.3599, -0.6217), (0.5918, -0.3599, 0.3575), (0.6552, -0.3599, -0.121), (0.6634, -0.3599, 0.003388), (0.6552, -0.3599, 0.1277), (0.631, -0.3599, -0.2405), (0.631, -0.3599, 0.2473), (0.2385, -0.3599, 0.6408), (0.4011, -0.3599, 0.5923), (0.3214, -0.3599, 0.6286), (0.5389, -0.3599, 0.4541), (0.4745, -0.3599, 0.5334), (0.5917, -0.3599, -0.3507), (-0.2775, 0.3612, -0.317), (-0.3093, 0.3612, -0.1599), (-0.3092, 0.3612, 0.1669), (-0.2259, 0.3612, -0.4619), (-0.07184, 0.3612, -0.693), (-0.1564, 0.3612, -0.5888), (-0.2774, 0.3612, 0.324), (-0.2258, 0.3612, 0.4688), (-0.07176, 0.3612, 0.6999), (-0.1564, 0.3612, 0.5958), (0.0247, 0.3612, -0.7704), (0.1295, 0.3612, 0.825), (0.02479, 0.3612, 0.7773), (0.1295, 0.3612, -0.8181), (0.2385, 0.3612, 0.8411), (0.4522, 0.3612, 0.7773), (0.6333, 0.3612, 0.5957), (0.5487, 0.3612, 0.6999), (0.3474, 0.3612, 0.8249), (0.7027, 0.3612, -0.462), (0.7544, 0.3612, 0.3239), (0.7968, 0.3612, 0.003371), (0.7861, 0.3612, -0.16), (0.7861, 0.3612, 0.1668), (0.7543, 0.3612, -0.3172), (0.2384, 0.3612, -0.8342), (0.4521, 0.3612, -0.7704), (0.3473, 0.3612, -0.8181), (0.6333, 0.3612, -0.5889), (0.7028, 0.3612, 0.4687), (0.5486, 0.3612, -0.693), (-0.32, -0.3599, 0.00351), (-0.3092, -0.3599, -0.1599), (-0.3092, -0.3599, 0.1669), (-0.2258, -0.3599, 0.4689), (-0.2774, -0.3599, 0.324), (-0.07176, -0.3599, 0.6999), (-0.1564, -0.3599, 0.5958), (-0.2259, -0.3599, -0.4619), (-0.2775, -0.3599, -0.317), (-0.07184, -0.3599, -0.693), (-0.1564, -0.3599, -0.5888), (0.1295, -0.3599, -0.8181), (0.0247, -0.3599, -0.7704), (0.02479, -0.3599, 0.7773), (0.1295, -0.3599, 0.825), (0.2384, -0.3599, -0.8342), (0.4521, -0.3599, -0.7704), (0.6333, -0.3599, -0.5889), (0.5486, -0.3599, -0.693), (0.3473, -0.3599, -0.8181), (0.7028, -0.3599, 0.4687), (0.7861, -0.3599, -0.16), (0.7968, -0.3599, 0.003371), (0.7861, -0.3599, 0.1668), (0.7543, -0.3599, -0.3172), (0.7544, -0.3599, 0.3239), (0.2385, -0.3599, 0.8411), (0.4522, -0.3599, 0.7773), (0.3474, -0.3599, 0.8249), (0.6333, -0.3599, 0.5957), (0.5487, -0.3599, 0.6999), (0.7027, -0.3599, -0.462), (-0.3359, -0.3599, -0.8327), (-0.3359, -0.2662, -0.8327), (-0.3359, -0.1625, -0.8327), (-0.3359, -0.05681, -0.8327), (-0.3359, 0.04995, -0.8327), (-0.3359, 0.1567, -0.8327), (-0.3359, 0.2624, -0.8327), (-0.3359, 0.3612, -0.8327), (-0.3358, -0.3599, 0.8189), (-0.3358, -0.2565, 0.8189), (-0.3358, -0.156, 0.8189), (-0.3358, -0.05352, 0.8189), (-0.3358, 0.04995, 0.8189), (-0.3358, 0.1534, 0.8189), (-0.3358, 0.2559, 0.8189), (-0.3358, 0.3612, 0.8189), (-0.5487, -0.2922, -0.765), (-0.5487, -0.2662, -0.765), (-0.5487, -0.1625, -0.765), (-0.5487, -0.05681, -0.765), (-0.5487, 0.04995, -0.765), (-0.5487, 0.1567, -0.765), (-0.5487, 0.2624, -0.765), (-0.5487, 0.298, -0.765), (-0.5487, -0.2922, 0.7513), (-0.5487, -0.2565, 0.7513), (-0.5487, -0.156, 0.7513), (-0.5487, -0.05352, 0.7513), (-0.5487, 0.04995, 0.7513), (-0.5487, 0.1534, 0.7513), (-0.5487, 0.2559, 0.7513), (-0.5487, 0.2891, 0.7513), (-0.5487, 0.1567, -0.8327), (-0.5487, 0.2624, -0.8327), (-0.5487, 0.3612, -0.8327), (-0.5486, -0.3599, 0.819), (-0.5486, -0.2565, 0.819), (-0.5486, -0.156, 0.819), (-0.5486, -0.05352, 0.819), (-0.5487, -0.3599, -0.8327), (-0.5487, -0.2662, -0.8327), (-0.5486, 0.04995, 0.819), (-0.5486, 0.1534, 0.819), (-0.5487, -0.1625, -0.8327), (-0.5487, -0.05681, -0.8327), (-0.5486, 0.2559, 0.819), (-0.5486, 0.3612, 0.819), (-0.5487, 0.04995, -0.8327), (-0.4742, 0.2559, 0.7513), (-0.4743, 0.2624, -0.765), (-0.4742, 0.1534, 0.7513), (-0.4743, 0.1567, -0.765), (-0.4742, 0.04995, 0.7513), (-0.4743, 0.04995, -0.765), (-0.4742, -0.156, 0.7513), (-0.4743, -0.1625, -0.765), (-0.4743, -0.05681, -0.765), (-0.4742, -0.05352, 0.7513), (-0.4742, -0.2565, 0.7513), (-0.4743, -0.2662, -0.765), (-0.4743, 0.298, -0.765), (-0.4742, -0.2922, 0.7513), (-0.4743, -0.2922, -0.765), (-0.4742, 0.2891, 0.7513)], [], [(2, 0, 33, 34), (41, 1, 2, 34), (4, 1, 41, 40), (6, 4, 40, 43), (5, 6, 43, 42), (45, 11, 5, 42), (44, 14, 11, 45), (48, 27, 14, 44), (52, 29, 27, 48), (49, 28, 29, 52), (51, 32, 28, 49), (30, 32, 51, 50), (20, 30, 50, 64), (26, 20, 64, 57), (22, 23, 54, 55), (25, 22, 55, 56), (21, 25, 56, 58), (31, 21, 58, 53), (17, 31, 53, 62), (18, 17, 62, 63), (16, 18, 63, 60), (19, 16, 60, 61), (15, 19, 61, 59), (12, 15, 59, 47), (13, 12, 47, 46), (9, 13, 46, 38), (10, 9, 38, 39), (8, 10, 39, 36), (7, 8, 36, 37), (3, 7, 37, 35), (0, 3, 35, 33), (115, 111, 90, 92), (112, 115, 92, 91), (114, 112, 91, 95), (93, 113, 114, 95), (84, 127, 113, 93), (89, 120, 127, 84), (86, 118, 117, 87), (88, 119, 118, 86), (85, 121, 119, 88), (94, 116, 121, 85), (81, 125, 116, 94), (82, 126, 125, 81), (80, 123, 126, 82), (83, 124, 123, 80), (79, 122, 124, 83), (52, 115, 112, 49), (11, 75, 69, 5), (50, 113, 127, 64), (29, 92, 90, 27), (6, 70, 68, 4), (39, 102, 99, 36), (10, 74, 73, 9), (38, 101, 102, 39), (62, 125, 126, 63), (21, 85, 88, 25), (9, 73, 77, 13), (26, 89, 84, 20), (27, 90, 78, 14), (3, 67, 71, 7), (54, 117, 118, 55), (117, 120, 89, 87), (54, 57, 120, 117), (37, 100, 98, 35), (30, 93, 95, 32), (7, 71, 72, 8), (41, 104, 103, 40), (40, 103, 106, 43), (31, 94, 85, 21), (13, 77, 76, 12), (55, 118, 119, 56), (61, 124, 122, 59), (8, 72, 74, 10), (12, 76, 79, 15), (36, 99, 100, 37), (28, 91, 92, 29), (56, 119, 121, 58), (1, 65, 66, 2), (32, 95, 91, 28), (4, 68, 65, 1), (58, 121, 116, 53), (53, 116, 125, 62), (64, 127, 120, 57), (45, 108, 107, 44), (48, 111, 115, 52), (18, 82, 81, 17), (22, 86, 87, 23), (44, 107, 111, 48), (54, 23, 26, 57), (2, 66, 24, 0), (25, 88, 86, 22), (0, 24, 67, 3), (15, 79, 83, 19), (16, 80, 82, 18), (59, 122, 110, 47), (43, 106, 105, 42), (17, 81, 94, 31), (19, 83, 80, 16), (34, 97, 104, 41), (33, 96, 97, 34), (51, 114, 113, 50), (46, 109, 101, 38), (60, 123, 124, 61), (35, 98, 96, 33), (42, 105, 108, 45), (63, 126, 123, 60), (20, 84, 93, 30), (14, 78, 75, 11), (49, 112, 114, 51), (5, 69, 70, 6), (47, 110, 109, 46), (87, 89, 26, 23), (135, 90, 111, 128, 129, 130, 131, 132, 133, 134), (79, 143, 142, 141, 140, 139, 138, 137, 136, 122), (90, 135, 143, 79, 76, 77, 73, 74, 72, 71, 67, 24, 66, 65, 68, 70, 69, 75, 78), (97, 96, 98, 100, 99, 102, 101, 109, 110, 122, 136, 128, 111, 107, 108, 105, 106, 103, 104), (149, 150, 177, 179), (145, 146, 183, 187), (151, 159, 191, 188), (157, 156, 180, 178), (148, 149, 179, 181), (144, 145, 187, 190), (158, 157, 178, 176), (150, 149, 160, 161), (151, 150, 161, 162), (152, 153, 164, 163), (154, 155, 166, 165), (153, 154, 165, 164), (145, 144, 167, 168), (156, 157, 170, 169), (146, 145, 168, 171), (155, 156, 169, 166), (147, 146, 171, 172), (158, 159, 174, 173), (148, 147, 172, 175), (157, 158, 173, 170), (149, 148, 175, 160), (159, 151, 162, 174), (144, 152, 163, 167), (186, 187, 183, 182), (185, 182, 183, 184), (185, 184, 181, 180), (189, 190, 187, 186), (191, 176, 177, 188), (177, 176, 178, 179), (181, 179, 178, 180), (152, 144, 190, 189), (156, 155, 185, 180), (150, 151, 188, 177), (146, 147, 184, 183), (153, 152, 189, 186), (159, 158, 176, 191), (155, 154, 182, 185), (147, 148, 181, 184), (154, 153, 186, 182), (137, 138, 139, 140, 141, 142, 143, 174, 173, 170, 169, 166, 165, 164, 163, 136), (135, 162, 174, 143), (136, 163, 167, 128), (134, 133, 132, 131, 130, 129, 128, 167, 168, 171, 172, 175, 160, 161, 162, 135)])
_uv = me_circle_001.uv_layers.new(name='UVMap')
_uv.uv.foreach_set('vector', [0.9688, 0.8256, 1.0, 0.8254, 1.0, 0.5667, 0.9688, 0.5663, 0.9375, 0.5659, 0.9375, 0.8258, 0.9688, 0.8256, 0.9688, 0.5663, 0.9062, 0.826, 0.9375, 0.8258, 0.9375, 0.5659, 0.9062, 0.5656, 0.875, 0.8262, 0.9062, 0.826, 0.9062, 0.5656, 0.875, 0.5653, 0.8438, 0.8263, 0.875, 0.8262, 0.875, 0.5653, 0.8438, 0.5651, 0.8125, 0.5649, 0.8125, 0.8265, 0.8438, 0.8263, 0.8438, 0.5651, 0.7812, 0.5648, 0.7812, 0.8265, 0.8125, 0.8265, 0.8125, 0.5649, 0.75, 0.5647, 0.75, 0.8265, 0.7812, 0.8265, 0.7812, 0.5648, 0.7188, 0.5648, 0.7188, 0.8265, 0.75, 0.8265, 0.75, 0.5647, 0.6875, 0.5649, 0.6875, 0.8265, 0.7188, 0.8265, 0.7188, 0.5648, 0.6562, 0.5651, 0.6562, 0.8263, 0.6875, 0.8265, 0.6875, 0.5649, 0.625, 0.8262, 0.6562, 0.8263, 0.6562, 0.5651, 0.625, 0.5653, 0.5938, 0.826, 0.625, 0.8262, 0.625, 0.5653, 0.5938, 0.5656, 0.5625, 0.8258, 0.5938, 0.826, 0.5938, 0.5656, 0.5625, 0.5659, 0.5, 0.8254, 0.5312, 0.8256, 0.5312, 0.5663, 0.5, 0.5667, 0.4688, 0.8251, 0.5, 0.8254, 0.5, 0.5667, 0.4688, 0.567, 0.4375, 0.8249, 0.4688, 0.8251, 0.4688, 0.567, 0.4375, 0.5674, 0.4062, 0.8247, 0.4375, 0.8249, 0.4375, 0.5674, 0.4063, 0.5677, 0.375, 0.8245, 0.4062, 0.8247, 0.4063, 0.5677, 0.375, 0.568, 0.3438, 0.8244, 0.375, 0.8245, 0.375, 0.568, 0.3438, 0.5683, 0.3125, 0.8242, 0.3438, 0.8244, 0.3438, 0.5683, 0.3125, 0.5685, 0.2812, 0.8242, 0.3125, 0.8242, 0.3125, 0.5685, 0.2812, 0.5686, 0.25, 0.8242, 0.2812, 0.8242, 0.2812, 0.5686, 0.25, 0.5686, 0.2188, 0.8242, 0.25, 0.8242, 0.25, 0.5686, 0.2188, 0.5686, 0.1875, 0.8242, 0.2188, 0.8242, 0.2188, 0.5686, 0.1875, 0.5685, 0.1562, 0.8244, 0.1875, 0.8242, 0.1875, 0.5685, 0.1562, 0.5683, 0.125, 0.8245, 0.1562, 0.8244, 0.1562, 0.5683, 0.125, 0.568, 0.09375, 0.8247, 0.125, 0.8245, 0.125, 0.568, 0.09375, 0.5677, 0.0625, 0.8249, 0.09375, 0.8247, 0.09375, 0.5677, 0.0625, 0.5674, 0.03125, 0.8251, 0.0625, 0.8249, 0.0625, 0.5674, 0.03125, 0.567, 0.0, 0.8254, 0.03125, 0.8251, 0.03125, 0.567, 0.0, 0.5667, 0.7188, 0.5648, 0.75, 0.5647, 0.75, 0.8265, 0.7188, 0.8265, 0.6875, 0.5649, 0.7188, 0.5648, 0.7188, 0.8265, 0.6875, 0.8265, 0.6562, 0.5651, 0.6875, 0.5649, 0.6875, 0.8265, 0.6562, 0.8263, 0.625, 0.8262, 0.625, 0.5653, 0.6562, 0.5651, 0.6562, 0.8263, 0.5938, 0.826, 0.5938, 0.5656, 0.625, 0.5653, 0.625, 0.8262, 0.5625, 0.8258, 0.5625, 0.5659, 0.5938, 0.5656, 0.5938, 0.826, 0.5, 0.8254, 0.5, 0.5667, 0.5312, 0.5663, 0.5312, 0.8256, 0.4688, 0.8251, 0.4688, 0.567, 0.5, 0.5667, 0.5, 0.8254, 0.4375, 0.8249, 0.4375, 0.5674, 0.4688, 0.567, 0.4688, 0.8251, 0.4062, 0.8247, 0.4063, 0.5677, 0.4375, 0.5674, 0.4375, 0.8249, 0.375, 0.8245, 0.375, 0.568, 0.4063, 0.5677, 0.4062, 0.8247, 0.3438, 0.8244, 0.3438, 0.5683, 0.375, 0.568, 0.375, 0.8245, 0.3125, 0.8242, 0.3125, 0.5685, 0.3438, 0.5683, 0.3438, 0.8244, 0.2812, 0.8242, 0.2812, 0.5686, 0.3125, 0.5685, 0.3125, 0.8242, 0.25, 0.8242, 0.25, 0.5686, 0.2812, 0.5686, 0.2812, 0.8242, 0.7188, 0.5648, 0.7188, 0.5648, 0.6875, 0.5649, 0.6875, 0.5649, 0.8125, 0.8265, 0.8125, 0.8265, 0.8438, 0.8263, 0.8438, 0.8263, 0.625, 0.5653, 0.625, 0.5653, 0.5938, 0.5656, 0.5938, 0.5656, 0.7188, 0.8265, 0.7188, 0.8265, 0.75, 0.8265, 0.75, 0.8265, 0.875, 0.8262, 0.875, 0.8262, 0.9062, 0.826, 0.9062, 0.826, 0.125, 0.568, 0.125, 0.568, 0.09375, 0.5677, 0.09375, 0.5677, 0.125, 0.8245, 0.125, 0.8245, 0.1562, 0.8244, 0.1562, 0.8244, 0.1562, 0.5683, 0.1562, 0.5683, 0.125, 0.568, 0.125, 0.568, 0.375, 0.568, 0.375, 0.568, 0.3438, 0.5683, 0.3438, 0.5683, 0.4375, 0.8249, 0.4375, 0.8249, 0.4688, 0.8251, 0.4688, 0.8251, 0.1562, 0.8244, 0.1562, 0.8244, 0.1875, 0.8242, 0.1875, 0.8242, 0.5625, 0.8258, 0.5625, 0.8258, 0.5938, 0.826, 0.5938, 0.826, 0.75, 0.8265, 0.75, 0.8265, 0.7812, 0.8265, 0.7812, 0.8265, 0.03125, 0.8251, 0.03125, 0.8251, 0.0625, 0.8249, 0.0625, 0.8249, 0.5312, 0.5663, 0.5312, 0.5663, 0.5, 0.5667, 0.5, 0.5667, 0.5312, 0.5663, 0.5625, 0.5659, 0.5625, 0.8258, 0.5312, 0.8256, 0.0, 0.0, 0.0, 0.0, 0.0, 0.0, 0.0, 0.0, 0.0625, 0.5674, 0.0625, 0.5674, 0.03125, 0.567, 0.03125, 0.567, 0.625, 0.8262, 0.625, 0.8262, 0.6562, 0.8263, 0.6562, 0.8263, 0.0625, 0.8249, 0.0625, 0.8249, 0.09375, 0.8247, 0.09375, 0.8247, 0.9375, 0.5659, 0.9375, 0.5659, 0.9062, 0.5656, 0.9062, 0.5656, 0.9062, 0.5656, 0.9062, 0.5656, 0.875, 0.5653, 0.875, 0.5653, 0.4062, 0.8247, 0.4062, 0.8247, 0.4375, 0.8249, 0.4375, 0.8249, 0.1875, 0.8242, 0.1875, 0.8242, 0.2188, 0.8242, 0.2188, 0.8242, 0.5, 0.5667, 0.5, 0.5667, 0.4688, 0.567, 0.4688, 0.567, 0.2812, 0.5686, 0.2812, 0.5686, 0.25, 0.5686, 0.25, 0.5686, 0.09375, 0.8247, 0.09375, 0.8247, 0.125, 0.8245, 0.125, 0.8245, 0.2188, 0.8242, 0.2188, 0.8242, 0.25, 0.8242, 0.25, 0.8242, 0.09375, 0.5677, 0.09375, 0.5677, 0.0625, 0.5674, 0.0625, 0.5674, 0.6875, 0.8265, 0.6875, 0.8265, 0.7188, 0.8265, 0.7188, 0.8265, 0.4688, 0.567, 0.4688, 0.567, 0.4375, 0.5674, 0.4375, 0.5674, 0.9375, 0.8258, 0.9375, 0.8258, 0.9688, 0.8256, 0.9688, 0.8256, 0.6562, 0.8263, 0.6562, 0.8263, 0.6875, 0.8265, 0.6875, 0.8265, 0.9062, 0.826, 0.9062, 0.826, 0.9375, 0.8258, 0.9375, 0.8258, 0.4375, 0.5674, 0.4375, 0.5674, 0.4063, 0.5677, 0.4063, 0.5677, 0.4063, 0.5677, 0.4063, 0.5677, 0.375, 0.568, 0.375, 0.568, 0.5938, 0.5656, 0.5938, 0.5656, 0.5625, 0.5659, 0.5625, 0.5659, 0.8125, 0.5649, 0.8125, 0.5649, 0.7812, 0.5648, 0.7812, 0.5648, 0.75, 0.5647, 0.75, 0.5647, 0.7188, 0.5648, 0.7188, 0.5648, 0.3438, 0.8244, 0.3438, 0.8244, 0.375, 0.8245, 0.375, 0.8245, 0.5, 0.8254, 0.5, 0.8254, 0.5312, 0.8256, 0.5312, 0.8256, 0.7812, 0.5648, 0.7812, 0.5648, 0.75, 0.5647, 0.75, 0.5647, 0.5312, 0.5663, 0.5312, 0.8256, 0.5625, 0.8258, 0.5625, 0.5659, 0.9688, 0.8256, 0.9688, 0.8256, 1.0, 0.8254, 1.0, 0.8254, 0.4688, 0.8251, 0.4688, 0.8251, 0.5, 0.8254, 0.5, 0.8254, 0.0, 0.8254, 0.0, 0.8254, 0.03125, 0.8251, 0.03125, 0.8251, 0.25, 0.8242, 0.25, 0.8242, 0.2812, 0.8242, 0.2812, 0.8242, 0.3125, 0.8242, 0.3125, 0.8242, 0.3438, 0.8244, 0.3438, 0.8244, 0.25, 0.5686, 0.25, 0.5686, 0.2188, 0.5686, 0.2188, 0.5686, 0.875, 0.5653, 0.875, 0.5653, 0.8438, 0.5651, 0.8438, 0.5651, 0.375, 0.8245, 0.375, 0.8245, 0.4062, 0.8247, 0.4062, 0.8247, 0.2812, 0.8242, 0.2812, 0.8242, 0.3125, 0.8242, 0.3125, 0.8242, 0.9688, 0.5663, 0.9688, 0.5663, 0.9375, 0.5659, 0.9375, 0.5659, 1.0, 0.5667, 1.0, 0.5667, 0.9688, 0.5663, 0.9688, 0.5663, 0.6562, 0.5651, 0.6562, 0.5651, 0.625, 0.5653, 0.625, 0.5653, 0.1875, 0.5685, 0.1875, 0.5685, 0.1562, 0.5683, 0.1562, 0.5683, 0.3125, 0.5685, 0.3125, 0.5685, 0.2812, 0.5686, 0.2812, 0.5686, 0.03125, 0.567, 0.03125, 0.567, 0.0, 0.5667, 0.0, 0.5667, 0.8438, 0.5651, 0.8438, 0.5651, 0.8125, 0.5649, 0.8125, 0.5649, 0.3438, 0.5683, 0.3438, 0.5683, 0.3125, 0.5685, 0.3125, 0.5685, 0.5938, 0.826, 0.5938, 0.826, 0.625, 0.8262, 0.625, 0.8262, 0.7812, 0.8265, 0.7812, 0.8265, 0.8125, 0.8265, 0.8125, 0.8265, 0.6875, 0.5649, 0.6875, 0.5649, 0.6562, 0.5651, 0.6562, 0.5651, 0.8438, 0.8263, 0.8438, 0.8263, 0.875, 0.8262, 0.875, 0.8262, 0.2188, 0.5686, 0.2188, 0.5686, 0.1875, 0.5685, 0.1875, 0.5685, 0.5312, 0.8256, 0.5625, 0.8258, 0.5625, 0.8258, 0.5312, 0.8256, 0.0, 0.0, 0.0, 0.0, 0.0, 0.0, 0.0, 0.0, 0.0, 0.0, 0.0, 0.0, 0.0, 0.0, 0.0, 0.0, 0.0, 0.0, 0.0, 0.0, 0.0, 0.0, 0.0, 0.0, 0.0, 0.0, 0.0, 0.0, 0.0, 0.0, 0.0, 0.0, 0.0, 0.0, 0.0, 0.0, 0.0, 0.0, 0.0, 0.0, 0.0, 0.0, 0.0, 0.0, 0.0, 0.0, 0.0, 0.0, 0.2188, 0.8242, 0.1875, 0.8242, 0.1562, 0.8244, 0.125, 0.8245, 0.09375, 0.8247, 0.0625, 0.8249, 0.03125, 0.8251, 0.0, 0.8254, 0.9688, 0.8256, 0.9375, 0.8258, 0.9062, 0.826, 0.875, 0.8262, 0.8438, 0.8263, 0.8125, 0.8265, 0.7812, 0.8265, 0.9688, 0.5663, 0.0, 0.5667, 0.03125, 0.567, 0.0625, 0.5674, 0.09375, 0.5677, 0.125, 0.568, 0.1562, 0.5683, 0.1875, 0.5685, 0.2188, 0.5686, 0.0, 0.0, 0.0, 0.0, 0.0, 0.0, 0.75, 0.5647, 0.7812, 0.5648, 0.8125, 0.5649, 0.8438, 0.5651, 0.875, 0.5653, 0.9062, 0.5656, 0.9375, 0.5659, 0.0, 0.0, 0.0, 0.0, 0.0, 0.0, 0.0, 0.0, 0.0, 0.0, 0.0, 0.0, 0.0, 0.0, 0.0, 0.0, 0.0, 0.0, 0.0, 0.0, 0.0, 0.0, 0.0, 0.0, 0.0, 0.0, 0.0, 0.0, 0.0, 0.0, 0.0, 0.0, 0.0, 0.0, 0.0, 0.0, 0.0, 0.0, 0.0, 0.0, 0.0, 0.0, 0.0, 0.0, 0.0, 0.0, 0.0, 0.0, 0.0, 0.0, 0.0, 0.0, 0.0, 0.0, 0.0, 0.0, 0.0, 0.0, 0.0, 0.0, 0.0, 0.0, 0.0, 0.0, 0.0, 0.0, 0.0, 0.0, 0.0, 0.0, 0.0, 0.0, 0.0, 0.0, 0.0, 0.0, 0.0, 0.0, 0.0, 0.0, 0.0, 0.0, 0.0, 0.0, 0.0, 0.0, 0.0, 0.0, 0.0, 0.0, 0.0, 0.0, 0.0, 0.0, 0.0, 0.0, 0.0, 0.0, 0.0, 0.0, 0.0, 0.0, 0.0, 0.0, 0.0, 0.0, 0.0, 0.0, 0.0, 0.0, 0.0, 0.0, 0.0, 0.0, 0.0, 0.0, 0.0, 0.0, 0.0, 0.0, 0.0, 0.0, 0.0, 0.0, 0.0, 0.0, 0.0, 0.0, 0.0, 0.0, 0.0, 0.0, 0.0, 0.0, 0.0, 0.0, 0.0, 0.0, 0.0, 0.0, 0.0, 0.0, 0.0, 0.0, 0.0, 0.0, 0.0, 0.0, 0.0, 0.0, 0.0, 0.0, 0.0, 0.0, 0.0, 0.0, 0.0, 0.0, 0.0, 0.0, 0.0, 0.0, 0.0, 0.0, 0.0, 0.0, 0.0, 0.0, 0.0, 0.0, 0.0, 0.0, 0.0, 0.0, 0.0, 0.0, 0.0, 0.0, 0.0, 0.0, 0.0, 0.0, 0.0, 0.0, 0.0, 0.0, 0.0, 0.0, 0.0, 0.0, 0.0, 0.0, 0.0, 0.0, 0.0, 0.0, 0.0, 0.0, 0.0, 0.0, 0.0, 0.0, 0.0, 0.0, 0.0, 0.0, 0.0, 0.0, 0.0, 0.0, 0.0, 0.0, 0.0, 0.0, 0.0, 0.0, 0.0, 0.0, 0.0, 0.0, 0.0, 0.0, 0.0, 0.0, 0.0, 0.0, 0.0, 0.0, 0.0, 0.0, 0.0, 0.0, 0.0, 0.0, 0.0, 0.0, 0.0, 0.0, 0.0, 0.0, 0.0, 0.0, 0.0, 0.0, 0.0, 0.0, 0.0, 0.0, 0.0, 0.0, 0.0, 0.0, 0.0, 0.0, 0.0, 0.0, 0.0, 0.0, 0.0, 0.0, 0.0, 0.0, 0.0, 0.0, 0.0, 0.0, 0.0, 0.0, 0.0, 0.0, 0.0, 0.0, 0.0, 0.0, 0.0, 0.0, 0.0, 0.0, 0.0, 0.0, 0.0, 0.0, 0.0, 0.0, 0.0, 0.0, 0.0, 0.0, 0.0, 0.0, 0.0, 0.0, 0.0, 0.0, 0.0, 0.0, 0.0, 0.0, 0.0, 0.0, 0.0, 0.0, 0.0, 0.0, 0.0, 0.0, 0.0, 0.0, 0.0, 0.0, 0.0, 0.0, 0.0, 0.0, 0.0, 0.0, 0.0, 0.0, 0.0, 0.0, 0.0, 0.0, 0.0, 0.0, 0.0, 0.0, 0.0, 0.0, 0.0, 0.0, 0.0, 0.0, 0.0, 0.0, 0.0, 0.0, 0.0, 0.0, 0.0, 0.0, 0.0, 0.0, 0.0, 0.0, 0.0, 0.0, 0.0, 0.0, 0.0, 0.0, 0.0, 0.0, 0.0, 0.0, 0.0, 0.0, 0.0, 0.0, 0.0, 0.0, 0.0, 0.0, 0.0, 0.0, 0.0, 0.0, 0.0, 0.0, 0.0, 0.0, 0.0, 0.0, 0.0, 0.0, 0.0, 0.0, 0.0, 0.0, 0.0, 0.0, 0.0, 0.0, 0.0, 0.0, 0.0, 0.0, 0.0, 0.0, 0.0, 0.0, 0.0, 0.0])
me_circle_001.update()

# ---- objects
ob_circle = bpy.data.objects.new('Circle', me_circle_004)
ob_cylinder = bpy.data.objects.new('Cylinder', me_cylinder_001)
ob_circle_001 = bpy.data.objects.new('Circle.001', me_circle_001)

# ---- transforms, parenting, visibility, modifiers, constraints
ob_circle.location = (0.0006995, 1.974, 0.002323)
ob_circle.rotation_euler = (0.0, -8.273e-05, -1.571)
ob_circle.scale = (1.5, 1.5, 1.0)
ob_cylinder.location = (-0.8217, -1.84e-07, 1.394)
ob_circle_001.location = (-3.022, 4.168, 0.5531)
ob_circle_001.rotation_euler = (-1.571, -4.371e-08, -1.571)
ob_circle_001.scale = (1.5, 1.5, 1.0)

# ---- collection membership
col_collection.objects.link(ob_circle)
col_collection.objects.link(ob_cylinder)
col_collection.objects.link(ob_circle_001)

# ---- scene / render settings (as saved in the file)
scene.frame_start = 1; scene.frame_end = 250; scene.frame_set(1)
scene.render.engine = 'BLENDER_EEVEE_NEXT'
scene.cycles.sampling_pattern = 'TABULATED_SOBOL'
scene.view_settings.view_transform = 'Filmic'
scene.unit_settings.scale_length = 0.01
bpy.context.view_layer.update()

# ---- added for rendering (the .blend has no active camera and no usable light): camera, sun
cam_auto = bpy.data.cameras.new('AutoCamera')
cam_auto.lens = 50.0
cam_auto.sensor_width = 36.0
cam_auto.clip_end = 1000.0
ob_auto_camera = bpy.data.objects.new('AutoCamera', cam_auto)
scene.collection.objects.link(ob_auto_camera)
ob_auto_camera.location = (8.52181, -9.52095, 10.4871)
ob_auto_camera.rotation_euler = (1.09748, -7.21219e-08, 0.694738)
scene.camera = ob_auto_camera
light_auto_sun = bpy.data.lights.new('AutoSun', 'SUN')
light_auto_sun.energy = 3.0
light_auto_sun.angle = 0.0523599
ob_auto_sun = bpy.data.objects.new('AutoSun', light_auto_sun)
scene.collection.objects.link(ob_auto_sun)
ob_auto_sun.rotation_euler = (0.872665, 0.174533, 0.523599)
bpy.context.view_layer.update()
